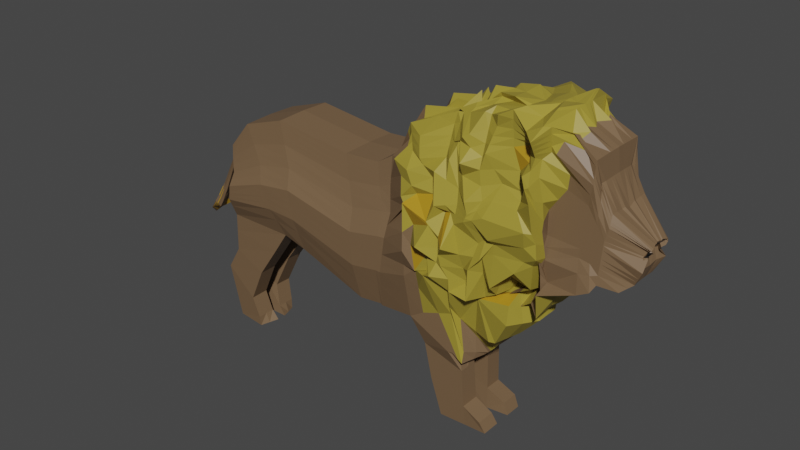 # Source: lion.blend  (saved by Blender 2.93.21; exported with 4.5.12 LTS)
import bpy
from mathutils import Matrix  # noqa: F401  (used for matrix-valued properties, if any)

bpy.ops.wm.read_factory_settings(use_empty=True)
scene = bpy.context.scene
scene.name = 'Scene'

# ---- collections
col_collection = bpy.data.collections.new('Collection'); scene.collection.children.link(col_collection)

# ---- materials (node trees are filled in below, after node groups)
mat_nose = bpy.data.materials.new('nose')
mat_nose.use_transparent_shadow = False
mat_yellow = bpy.data.materials.new('yellow')
mat_yellow.use_transparent_shadow = False
mat_grzywa = bpy.data.materials.new('grzywa')
mat_grzywa.use_transparent_shadow = False
mat_material_001 = bpy.data.materials.new('Material.001')
mat_material_001.use_transparent_shadow = False

# ---- material node trees
mat_nose.use_nodes = True; mat_nose.node_tree.nodes.clear()
_N = mat_nose.node_tree.nodes; _L = mat_nose.node_tree.links
n0 = _N.new('ShaderNodeBsdfPrincipled'); n0.name = 'Principled BSDF'; n0.location = (10, 300)
n0.distribution = 'GGX'
n0.subsurface_method = 'BURLEY'
n0.inputs[0].default_value = (0.008076, 0.008076, 0.008076, 1.0)
n0.inputs[3].default_value = 1.45
n0.inputs[27].default_value = (0.0, 0.0, 0.0, 1.0)
n0.inputs[28].default_value = 1.0
n1 = _N.new('ShaderNodeOutputMaterial'); n1.name = 'Material Output'; n1.location = (300, 300)
_L.new(n0.outputs[0], n1.inputs[0])
n1.is_active_output = True
mat_yellow.use_nodes = True; mat_yellow.node_tree.nodes.clear()
_N = mat_yellow.node_tree.nodes; _L = mat_yellow.node_tree.links
n0 = _N.new('ShaderNodeBsdfPrincipled'); n0.name = 'Principled BSDF'; n0.location = (10, 300)
n0.distribution = 'GGX'
n0.subsurface_method = 'BURLEY'
n0.inputs[0].default_value = (0.1845, 0.1135, 0.05986, 1.0)
n0.inputs[3].default_value = 1.45
n0.inputs[27].default_value = (0.0, 0.0, 0.0, 1.0)
n0.inputs[28].default_value = 1.0
n1 = _N.new('ShaderNodeOutputMaterial'); n1.name = 'Material Output'; n1.location = (300, 300)
_L.new(n0.outputs[0], n1.inputs[0])
n1.is_active_output = True
mat_grzywa.use_nodes = True; mat_grzywa.node_tree.nodes.clear()
_N = mat_grzywa.node_tree.nodes; _L = mat_grzywa.node_tree.links
n0 = _N.new('ShaderNodeBsdfPrincipled'); n0.name = 'Principled BSDF'; n0.location = (10, 300)
n0.distribution = 'GGX'
n0.subsurface_method = 'BURLEY'
n0.inputs[0].default_value = (0.3588, 0.2812, 0.03543, 1.0)
n0.inputs[3].default_value = 1.45
n0.inputs[27].default_value = (0.0, 0.0, 0.0, 1.0)
n0.inputs[28].default_value = 1.0
n1 = _N.new('ShaderNodeOutputMaterial'); n1.name = 'Material Output'; n1.location = (300, 300)
_L.new(n0.outputs[0], n1.inputs[0])
n1.is_active_output = True
mat_material_001.use_nodes = True; mat_material_001.node_tree.nodes.clear()
_N = mat_material_001.node_tree.nodes; _L = mat_material_001.node_tree.links
n0 = _N.new('ShaderNodeBsdfPrincipled'); n0.name = 'Principled BSDF'; n0.location = (10, 300)
n0.distribution = 'GGX'
n0.subsurface_method = 'BURLEY'
n0.inputs[0].default_value = (0.4385, 0.2499, 0.01297, 1.0)
n0.inputs[3].default_value = 1.45
n0.inputs[27].default_value = (0.0, 0.0, 0.0, 1.0)
n0.inputs[28].default_value = 1.0
n1 = _N.new('ShaderNodeOutputMaterial'); n1.name = 'Material Output'; n1.location = (300, 300)
_L.new(n0.outputs[0], n1.inputs[0])
n1.is_active_output = True

# ---- world
world_world = bpy.data.worlds.new('World'); scene.world = world_world
world_world.use_nodes = True; world_world.node_tree.nodes.clear()
_N = world_world.node_tree.nodes; _L = world_world.node_tree.links
n0 = _N.new('ShaderNodeOutputWorld'); n0.name = 'World Output'; n0.location = (300, 300)
n1 = _N.new('ShaderNodeBackground'); n1.name = 'Background'; n1.location = (10, 300)
n1.inputs[0].default_value = (0.05088, 0.05088, 0.05088, 1.0)
_L.new(n1.outputs[0], n0.inputs[0])
n0.is_active_output = True
world_world.color = (0.05088, 0.05088, 0.05088)
world_world.use_sun_shadow = False
world_world.sun_shadow_jitter_overblur = 0.0

# ---- meshes
me_plane = bpy.data.meshes.new('Plane')
me_plane.from_pydata([(-0.8042, -0.3199, 0.0), (-0.3197, -0.3199, 0.0), (-0.7883, 0.2125, 0.0), (-0.6296, 0.4039, 0.0), (-0.1419, -0.3701, 0.0), (-0.3151, 0.5088, 0.0), (0.3548, -0.5478, 0.0), (0.2546, 0.4404, 0.0), (0.5371, -0.5387, 0.0), (0.6237, 0.527, 0.0), (0.8607, -0.484, 0.0), (0.7481, 0.7293, 0.0), (1.362, -0.165, 0.0), (1.325, 1.045, 0.0), (1.649, 0.05836, 0.0), (1.667, 1.069, 0.0), (1.687, -0.1578, 0.0), (1.839, 0.9504, 0.0), (1.9, 0.09026, 0.0), (1.982, 0.8779, 0.0), (2.041, 0.1677, 0.0), (2.078, 0.5595, 0.0), (2.114, 0.1176, 0.0), (2.255, 0.4133, 0.0), (1.157, -0.6253, 0.0), (1.326, -0.5979, 0.0), (1.499, -0.4202, 0.0), (1.454, -0.4517, 0.0), (1.553, -0.01457, 0.0), (1.626, -0.2835, 0.0), (0.9331, 0.8927, 0.0), (1.19, -0.6199, 0.0), (-0.7985, -0.182, 0.0), (2.196, 0.169, 0.0), (2.21, 0.341, 0.0), (-0.7929, 0.03492, 0.0), (-0.7947, -0.03561, 0.0), (2.23, 0.2631, 0.0), (1.261, -0.6676, 0.0), (1.088, 0.8579, 0.0), (1.492, -0.09279, 0.0), (1.517, 1.02, 0.0), (1.977, 0.1326, 0.0), (1.998, 0.7386, 0.0), (0.5231, -0.5287, 0.0), (0.5117, 0.4557, 0.0), (-0.7769, -0.1709, 0.2933), (-0.8108, -0.33, 0.2062), (-0.3263, -0.33, 0.2102), (-0.4805, 0.1577, 0.2591), (-0.6362, 0.3938, 0.2102), (-0.7949, 0.2024, 0.2102), (-0.2116, 0.2108, 0.2591), (-0.3217, 0.4987, 0.2102), (-0.1485, -0.3802, 0.2102), (0.3338, 0.106, 0.2591), (0.248, 0.4303, 0.2102), (0.3483, -0.5579, 0.2102), (0.6406, 0.1667, 0.2591), (0.6172, 0.5169, 0.2102), (0.5165, -0.5388, 0.2102), (0.5306, -0.5488, 0.2102), (0.5052, 0.4456, 0.2102), (0.8152, 0.2929, 0.3366), (0.7403, 0.6526, 0.2001), (0.794, -0.5047, 0.2482), (1.298, 0.4131, 0.3876), (1.299, 0.9763, 0.2459), (1.104, -0.3664, 0.2482), (1.295, -0.1856, 0.2482), (0.7879, 0.7834, 0.2482), (1.64, 0.7412, 0.3826), (1.621, 0.9722, 0.3337), (1.425, -0.1135, 0.2482), (1.641, -0.008205, 0.2288), (1.41, 0.998, 0.287), (1.819, 0.6582, 0.2102), (1.815, 0.9616, 0.1774), (1.726, 0.02178, 0.3098), (1.948, 0.6051, 0.2102), (1.975, 0.8678, 0.2102), (1.946, 0.08544, 0.2591), (2.059, 0.4335, 0.2102), (2.071, 0.5771, 0.1664), (2.023, 0.1278, 0.2591), (2.035, 0.1576, 0.2102), (1.985, 0.7254, 0.156), (2.242, 0.3377, 0.06522), (2.275, 0.4068, 0.07462), (2.141, 0.1261, 0.1522), (1.195, -0.6883, 0.2482), (1.246, -0.4626, 0.1862), (1.09, -0.646, 0.2482), (1.387, -0.4479, 0.2513), (1.432, -0.4409, 0.2482), (1.527, -0.2674, 0.2845), (1.523, -0.1454, 0.2611), (0.8928, -0.4418, 0.2482), (1.083, 0.9095, 0.1959), (1.123, -0.6406, 0.2482), (0.8752, 0.38, 0.2971), (-0.749, -0.05628, 0.3064), (-0.3784, -0.1213, 0.2933), (-0.1653, -0.1313, 0.2933), (0.3504, -0.2807, 0.2933), (0.5811, -0.2515, 0.2933), (0.8056, -0.1767, 0.3313), (1.307, 0.05977, 0.3753), (1.731, 0.2535, 0.3349), (1.693, 0.2121, 0.232), (1.915, 0.2843, 0.2102), (2.044, 0.2649, 0.2102), (2.202, 0.1715, 0.09871), (0.8937, -0.1032, 0.3313), (1.985, 0.2737, 0.2102), (1.448, 0.19, 0.3313), (1.064, -0.04868, 0.4212), (0.5476, -0.2496, 0.2933), (-0.4395, 0.04594, 0.3064), (-0.1887, 0.07855, 0.3064), (0.347, -0.04079, 0.3064), (0.6291, 0.009701, 0.3064), (0.8267, 0.1416, 0.3733), (1.277, 0.3597, 0.3891), (1.703, 0.6037, 0.4014), (1.713, 0.5062, 0.2102), (1.937, 0.5008, 0.2102), (2.054, 0.3787, 0.2102), (2.254, 0.2735, 0.1282), (0.8891, 0.2019, 0.3444), (-0.7471, 0.0301, 0.2591), (0.5765, 0.156, 0.2591), (1.065, 0.3921, 0.3859), (1.465, 0.6178, 0.2971), (2.009, 0.5112, 0.2102), (0.5749, 0.00307, 0.3064), (1.104, 0.2107, 0.3875), (1.403, 0.424, 0.3918), (2.001, 0.434, 0.2102), (1.647, 0.05441, 0.08207), (1.489, -0.09673, 0.08207), (1.323, -0.6019, 0.08207), (1.259, -0.6716, 0.08207), (1.296, 1.015, 0.08207), (1.487, 1.016, 0.1202), (-0.801, -0.1859, 0.08207), (-0.7973, -0.03955, 0.08207), (0.3523, -0.5518, 0.08207), (-0.1445, -0.374, 0.08207), (1.154, -0.6292, 0.08207), (0.8582, -0.4879, 0.08207), (1.975, 0.1287, 0.08207), (1.897, 0.08632, 0.08207), (-0.3177, 0.5048, 0.08207), (0.252, 0.4365, 0.08207), (1.765, -0.1005, 0.08207), (1.995, 0.7347, 0.08207), (2.072, 0.5714, 0.06983), (1.496, -0.4241, 0.08207), (1.434, -0.4526, 0.1264), (1.665, 1.065, 0.08207), (1.868, 0.9634, 0.1055), (0.5346, -0.5426, 0.08207), (0.5205, -0.5326, 0.08207), (0.5092, 0.4518, 0.08207), (1.551, -0.01851, 0.08207), (1.624, -0.2874, 0.08207), (1.36, -0.1689, 0.08207), (-0.8068, -0.3239, 0.08051), (1.979, 0.874, 0.08207), (-0.3223, -0.3239, 0.08207), (0.6212, 0.523, 0.08207), (0.7944, 0.6962, 0.08207), (2.232, 0.2714, 0.06291), (2.192, 0.1628, 0.0498), (2.039, 0.1638, 0.08207), (2.216, 0.344, 0.05641), (-0.7909, 0.2086, 0.08207), (-0.6322, 0.4, 0.08207), (1.188, -0.6238, 0.08207), (0.8029, 0.8571, 0.1313), (1.053, 0.8997, 0.1241), (-0.7431, 0.03626, 0.1309), (2.265, 0.4113, 0.02846), (2.112, 0.1137, 0.08207), (-0.8263, -0.466, 0.1955), (-0.4448, -0.5003, 0.2028), (-0.8223, -0.4598, 0.06979), (-0.4408, -0.4942, 0.07469), (-0.8402, -0.6215, 0.1875), (-0.6092, -0.7334, 0.1948), (-0.8362, -0.6153, 0.0618), (-0.6052, -0.7272, 0.06671), (-0.9568, -0.802, 0.1751), (-0.7303, -0.9869, 0.1825), (-0.9528, -0.7959, 0.04942), (-0.7263, -0.9808, 0.05432), (-0.8926, -1.199, 0.149), (-0.6921, -1.143, 0.1647), (-0.8886, -1.193, 0.02328), (-0.688, -1.137, 0.0366), (-0.8978, -1.197, 0.1419), (-0.6853, -1.213, 0.1593), (-0.9103, -1.193, 0.02547), (-0.6377, -1.204, 0.03307), (0.8719, -0.6934, 0.201), (1.161, -0.7815, 0.201), (1.165, -0.7753, 0.07287), (0.8759, -0.6873, 0.07287), (0.9182, -0.9437, 0.1897), (1.176, -1.047, 0.1897), (1.18, -1.041, 0.06152), (0.9222, -0.9375, 0.06152), (0.9926, -1.198, 0.1791), (1.186, -1.191, 0.1791), (1.19, -1.185, 0.05092), (0.9966, -1.192, 0.05092), (1.309, -1.103, 0.06687), (1.305, -1.109, 0.195), (1.346, -1.175, 0.05627), (1.342, -1.181, 0.1844), (1.49, -0.09519, 0.05006), (1.26, -0.67, 0.05006), (1.497, 1.023, 0.09447), (-0.7963, -0.03801, 0.05006), (-0.1435, -0.3725, 0.05006), (0.8592, -0.4864, 0.05006), (1.898, 0.08785, 0.05006), (0.253, 0.438, 0.05006), (2.076, 0.5793, 0.05006), (1.46, -0.4541, 0.05366), (1.813, 0.9608, 0.04524), (0.5215, -0.5311, 0.05006), (0.5102, 0.4533, 0.05006), (1.625, -0.2859, 0.05006), (1.361, -0.1674, 0.05006), (1.98, 0.8755, 0.05006), (0.7213, 0.7135, 0.1462), (2.193, 0.1652, 0.03038), (-0.6312, 0.4015, 0.05006), (1.189, -0.6223, 0.05006), (1.121, 0.9965, 0.02979), (-0.7945, 0.03251, 0.05006), (1.648, 0.05595, 0.05006), (1.324, -0.6003, 0.05006), (1.292, 1.041, 0.0939), (-0.8, -0.1844, 0.05006), (0.3533, -0.5502, 0.05006), (1.155, -0.6277, 0.05006), (1.976, 0.1302, 0.05006), (-0.3167, 0.5064, 0.05006), (1.696, -0.148, 0.003539), (1.996, 0.7362, 0.05006), (1.497, -0.4226, 0.05006), (1.666, 1.067, 0.05006), (0.5356, -0.5411, 0.05006), (1.552, -0.01697, 0.05006), (-0.8058, -0.3223, 0.04911), (-0.3213, -0.3223, 0.05006), (0.6222, 0.5246, 0.05006), (2.231, 0.2682, 0.03837), (2.04, 0.1653, 0.05006), (2.214, 0.3428, 0.03441), (-0.7899, 0.2101, 0.05006), (0.8565, 0.8065, 0.008665), (2.26, 0.4152, 0.01124), (2.113, 0.1152, 0.05006), (-0.9888, 0.001691, 0.0), (-0.9796, -0.05198, 0.0), (-0.9655, -0.04807, 0.06393), (-0.9747, 0.0056, 0.05692), (-1.104, -0.2343, 0.0), (-1.091, -0.2885, 0.0), (-1.075, -0.2877, 0.05752), (-1.096, -0.2259, 0.0511), (-1.274, -0.5273, 0.0), (-1.169, -0.4456, 0.0), (-1.225, -0.4698, 0.01615), (-1.248, -0.4672, 0.05823), (-1.088, -0.3088, 0.05725), (-1.118, -0.2595, 0.0), (-1.112, -0.2516, 0.05423), (-1.1, -0.3062, 0.0), (-1.18, -0.3712, 0.0), (-1.13, -0.4162, 0.0757), (-1.169, -0.3794, 0.08771), (-1.139, -0.3844, 0.0), (-1.107, -0.3709, 0.07044), (-1.139, -0.3232, 0.07442), (-1.118, -0.3426, 0.0), (-1.147, -0.3115, 0.0), (2.244, 0.3885, 0.0), (-0.5635, 0.2741, 0.227), (-0.2746, 0.3499, 0.227), (0.2814, 0.2611, 0.227), (0.6156, 0.3332, 0.227), (0.7658, 0.4644, 0.3085), (1.22, 0.606, 0.3285), (1.612, 0.8752, 0.2651), (1.769, 0.8626, 0.2652), (1.975, 0.7362, 0.227), (2.079, 0.5123, 0.2078), (2.274, 0.3722, 0.06732), (0.8307, 0.53, 0.3382), (-0.7828, 0.1186, 0.227), (1.054, 0.646, 0.2576), (1.366, 0.7755, 0.3278), (2.012, 0.6382, 0.1973), (0.5304, 0.2959, 0.227), (-0.7788, 0.1247, 0.0989), (2.252, 0.3894, 0.06099), (2.249, 0.3891, 0.04377), (-0.7778, 0.1262, 0.06689), (-0.9549, -0.008678, 0.07769), (-1.069, -0.2447, 0.07154), (-1.201, -0.4655, 0.0), (-1.22, -0.4528, 0.05144), (-1.084, -0.2678, 0.07276), (-1.132, -0.3842, 0.0978), (-1.106, -0.3341, 0.08902), (1.333, -0.2001, 0.172), (1.512, -0.3445, 0.134), (1.397, -0.1833, 0.005812), (1.516, -0.3383, 0.005812), (1.576, -0.01235, 0.0), (1.59, 1.057, 0.0), (1.47, 0.05263, 0.2442), (1.643, 0.2045, 0.3172), (1.604, 0.6032, 0.2937), (1.598, 0.5158, 0.3444), (1.501, 1.048, 0.2799), (1.591, 1.061, 0.1316), (1.573, -0.0163, 0.08207), (1.574, -0.01476, 0.05006), (1.609, 1.061, 0.09201), (1.515, 0.8404, 0.278), (-0.7965, -0.1059, 0.0), (2.214, 0.2179, 0.0), (-0.7624, -0.1113, 0.3001), (-0.4102, -0.03435, 0.3001), (-0.1775, -0.02218, 0.3001), (0.3486, -0.156, 0.3001), (0.6061, -0.1157, 0.3001), (0.834, 0.02196, 0.3839), (1.349, 0.2309, 0.3356), (1.709, 0.4152, 0.3619), (1.713, 0.3547, 0.2102), (1.926, 0.3968, 0.2102), (2.049, 0.3241, 0.2102), (2.229, 0.2245, 0.1141), (0.8733, 0.06767, 0.3515), (1.112, 0.1221, 0.3382), (1.442, 0.2986, 0.3834), (1.994, 0.357, 0.2102), (0.5618, -0.1182, 0.3001), (2.213, 0.2193, 0.05662), (-0.7991, -0.1098, 0.08207), (-0.7981, -0.1083, 0.05006), (2.213, 0.2187, 0.03454), (1.673, 0.4204, 0.3887), (1.08, 0.8882, 0.0), (1.23, -0.6469, 0.0), (0.9816, 0.869, 0.2371), (1.012, -0.3992, 0.2482), (1.164, -0.6675, 0.2482), (1.016, -0.06372, 0.3313), (1.003, 0.4145, 0.2971), (1.035, 0.2624, 0.3947), (1.044, 0.9018, 0.1328), (1.228, -0.6508, 0.08207), (1.229, -0.6493, 0.05006), (0.9903, 0.8366, 0.05099), (0.9174, 0.5719, 0.2943), (0.9879, 0.1329, 0.4586), (-0.7645, 0.07313, 0.2435), (2.234, 0.3661, 0.05864), (2.231, 0.3653, 0.03896), (-1.185, -0.4553, 0.0), (-1.086, -0.2888, 0.0648), (-1.131, -0.4006, 0.08645), (-1.107, -0.353, 0.07948), (2.227, 0.3641, 0.0), (-0.5209, 0.2143, 0.2435), (-0.2423, 0.2785, 0.2435), (0.3083, 0.1814, 0.2435), (0.6284, 0.2477, 0.2435), (0.7885, 0.3517, 0.3385), (1.284, 0.4858, 0.3959), (1.631, 0.788, 0.3032), (1.832, 0.7476, 0.2184), (1.961, 0.6689, 0.2184), (2.069, 0.4718, 0.2091), (2.257, 0.36, 0.05094), (0.8648, 0.4387, 0.3329), (1.03, 0.5777, 0.3384), (1.417, 0.6945, 0.312), (2.012, 0.5653, 0.2114), (0.5541, 0.224, 0.2435), (-0.7605, 0.07929, 0.1153), (-0.7864, 0.07811, 0.05825), (-0.9604, -0.02891, 0.07063), (-1.072, -0.2668, 0.06434), (-1.223, -0.4615, 0.03332), (1.565, 0.7156, 0.2798), (0.978, 0.5059, 0.2815), (2.22, 0.302, 0.0), (-0.7938, -0.0003445, 0.0), (-0.46, 0.1018, 0.2827), (-0.2002, 0.1447, 0.2827), (0.3404, 0.03259, 0.2827), (0.6348, 0.08821, 0.2827), (0.8307, 0.3197, 0.2852), (1.288, 0.3864, 0.3884), (1.669, 0.6816, 0.3984), (1.766, 0.5822, 0.2102), (1.943, 0.5529, 0.2102), (2.056, 0.4061, 0.2102), (2.248, 0.3265, 0.07012), (0.8214, 0.3276, 0.3675), (-0.7481, -0.01309, 0.2827), (1.107, 0.3534, 0.3208), (1.434, 0.5209, 0.3445), (2.005, 0.4726, 0.2102), (0.5757, 0.07951, 0.2827), (-0.7702, -0.001645, 0.1065), (2.224, 0.3077, 0.05966), (2.223, 0.3055, 0.03639), (-0.7954, -0.00275, 0.05006), (1.601, 0.5595, 0.3191), (1.02, 0.2834, 0.3946), (1.293, -0.6328, 0.0), (1.192, 1.032, 0.0), (1.144, -0.2332, 0.322), (1.159, -0.3904, 0.224), (1.262, -0.06482, 0.3034), (1.2, 0.427, 0.3423), (1.195, 0.3127, 0.3668), (1.17, 0.9271, 0.1981), (1.181, 0.9742, 0.1557), (1.291, -0.6367, 0.08207), (1.292, -0.6352, 0.05006), (1.202, 0.9599, 0.0898), (1.138, 0.7422, 0.2757), (1.238, 0.1337, 0.3672), (1.189, 0.5149, 0.319), (1.197, 0.3699, 0.3546), (1.391, 1.038, 0.0), (1.419, -0.1333, 0.0), (1.332, 0.9645, 0.2299), (1.352, -0.154, 0.2482), (1.369, 0.1632, 0.3313), (1.371, 0.5028, 0.3479), (1.332, 0.3878, 0.3903), (1.416, -0.1373, 0.08207), (1.372, 1.005, 0.08207), (1.402, 1.051, 0.1218), (1.417, -0.1357, 0.05006), (1.332, 0.6699, 0.3254), (1.397, 0.2739, 0.3367), (1.352, 0.5841, 0.337), (1.352, 0.4453, 0.3691), (-0.8009, -0.2397, 0.0), (2.162, 0.1475, 0.0), (-0.7911, -0.2375, 0.2569), (-0.3566, -0.2086, 0.2586), (-0.1583, -0.2354, 0.2586), (0.3495, -0.3966, 0.2586), (0.56, -0.3758, 0.2586), (0.8007, -0.3138, 0.2966), (1.302, -0.1447, 0.377), (1.683, 0.1832, 0.2885), (1.733, 0.06633, 0.2102), (1.928, 0.2011, 0.2306), (2.04, 0.22, 0.2102), (2.176, 0.1525, 0.1211), (0.8933, -0.2448, 0.2966), (1.108, -0.1727, 0.2966), (1.44, -0.02565, 0.3414), (2.001, 0.2127, 0.2306), (0.5346, -0.3705, 0.2586), (2.158, 0.1422, 0.0633), (-0.8034, -0.2436, 0.08142), (-0.8024, -0.2421, 0.04966), (2.16, 0.1443, 0.03861), (1.589, 0.1196, 0.3307), (0.9942, -0.08166, 0.3877), (1.165, -0.1419, 0.3591), (1.362, 0.03055, 0.2966), (1.708, -0.01912, 0.0), (1.761, 1.06, 0.0), (1.701, -0.05746, 0.2195), (1.734, 1.007, 0.272), (1.712, 0.2328, 0.2835), (1.707, 0.7303, 0.3197), (1.73, 0.4693, 0.2836), (1.758, 1.056, 0.08207), (1.706, -0.02307, 0.08207), (1.707, -0.02153, 0.05006), (1.759, 1.058, 0.05006), (1.729, 0.8585, 0.2461), (1.423, -0.2723, 0.153), (1.457, -0.2608, 0.005812), (1.713, 0.4018, 0.2742), (1.702, 0.8259, 0.2928), (1.726, 0.5845, 0.2969), (1.708, 0.1248, 0.2493), (1.044, 0.08702, 0.3124), (1.136, 0.9283, 0.0), (1.118, 0.9127, 0.1894), (1.275, -0.6541, 0.08207), (1.276, -0.6526, 0.05006), (1.277, -0.6502, 0.0), (1.124, -0.2998, 0.2851), (1.198, -0.6082, 0.2357), (1.163, -0.05675, 0.3623), (1.132, 0.4095, 0.3641), (1.186, 0.1944, 0.4766), (1.138, 0.8943, 0.08207), (1.139, 0.8958, 0.05006), (1.115, 0.6666, 0.3143), (1.112, 0.1004, 0.3971), (1.11, 0.5463, 0.3287), (1.152, 0.3616, 0.3377), (1.136, -0.1573, 0.3278), (-0.7975, -0.1439, 0.0), (-0.7696, -0.1411, 0.2967), (2.202, 0.191, 0.05321), (2.203, 0.192, 0.03246), (2.205, 0.1934, 0.0), (-0.3943, -0.07783, 0.2967), (-0.1714, -0.07673, 0.2967), (0.3495, -0.2183, 0.2967), (0.5936, -0.1836, 0.2967), (0.8073, -0.1003, 0.3347), (1.328, 0.1453, 0.3555), (1.722, 0.3512, 0.3365), (1.703, 0.2834, 0.2211), (1.92, 0.3406, 0.2102), (2.047, 0.2945, 0.2102), (2.215, 0.198, 0.1064), (0.9051, -0.09729, 0.3536), (1.088, 0.03673, 0.3797), (1.453, 0.2596, 0.3347), (1.989, 0.3153, 0.2102), (0.5547, -0.1839, 0.2967), (-0.8001, -0.1479, 0.08207), (-0.799, -0.1463, 0.05006), (1.658, 0.3124, 0.3529), (0.9919, 0.04224, 0.3486), (1.25, 0.03443, 0.3353), (1.382, 0.1452, 0.3713), (1.713, 0.3173, 0.2788), (1.123, 0.0264, 0.3865), (2.249, 0.4003, 0.0), (-0.5981, 0.3311, 0.219), (-0.297, 0.4207, 0.219), (0.2655, 0.3416, 0.219), (0.6163, 0.4206, 0.219), (0.7504, 0.5226, 0.2611), (1.256, 0.7757, 0.3114), (1.616, 0.9214, 0.2978), (1.903, 0.8917, 0.1869), (1.975, 0.7988, 0.219), (2.075, 0.5431, 0.1881), (2.271, 0.3981, 0.09129), (0.8059, 0.6714, 0.2571), (1.06, 0.7661, 0.221), (1.385, 0.8708, 0.29), (1.997, 0.6919, 0.1714), (0.5184, 0.3671, 0.219), (-0.7846, 0.1646, 0.09089), (-0.7836, 0.1662, 0.05888), (-0.9643, -0.001882, 0.06781), (-1.082, -0.2357, 0.06181), (-1.233, -0.4597, 0.05467), (-0.7886, 0.1585, 0.219), (2.259, 0.3998, 0.04551), (2.255, 0.4, 0.0312), (-1.236, -0.4949, 0.0), (-1.097, -0.2601, 0.06394), (-1.15, -0.3819, 0.093), (-1.122, -0.3289, 0.08207), (1.508, 0.9393, 0.2789), (0.8852, 0.6729, 0.2898), (1.165, 0.7843, 0.2833), (1.332, 0.8102, 0.28), (1.732, 0.929, 0.2584), (1.109, 0.7553, 0.2576), (2.252, 0.4068, 0.0), (-0.6171, 0.3625, 0.2146), (-0.3094, 0.4597, 0.2146), (0.2567, 0.386, 0.2146), (0.6167, 0.4687, 0.2146), (0.7473, 0.5463, 0.2591), (1.244, 0.8504, 0.3094), (1.619, 0.9468, 0.3157), (1.831, 0.9451, 0.131), (1.975, 0.8333, 0.2146), (2.073, 0.5601, 0.1773), (2.274, 0.4008, 0.08754), (0.7969, 0.7274, 0.2526), (1.063, 0.8323, 0.2008), (1.396, 0.9234, 0.2691), (1.994, 0.7071, 0.1744), (0.5118, 0.4064, 0.2146), (-0.7877, 0.1866, 0.08648), (-0.7867, 0.1881, 0.05447), (-0.9695, 0.001859, 0.06236), (-1.089, -0.2308, 0.05646), (-1.24, -0.4635, 0.05645), (1.504, 0.9938, 0.2794), (0.881, 0.7362, 0.2804), (1.207, 0.8297, 0.3238), (1.332, 0.8873, 0.2549), (1.733, 0.9678, 0.2652), (1.112, 0.8554, 0.2096), (-0.7917, 0.1804, 0.2146), (2.262, 0.4056, 0.03699), (2.258, 0.406, 0.02428), (-1.255, -0.5111, 0.0), (-1.104, -0.2558, 0.05909), (-1.16, -0.3806, 0.09035), (-1.13, -0.3261, 0.07825), (-0.7857, 0.1385, 0.223), (2.255, 0.3946, 0.05325), (2.252, 0.3945, 0.03748), (-1.218, -0.4802, 0.0), (-1.09, -0.264, 0.06835), (-1.141, -0.383, 0.0954), (-1.114, -0.3315, 0.08555), (2.247, 0.3944, 0.0), (-0.5808, 0.3026, 0.223), (-0.2858, 0.3853, 0.223), (0.2734, 0.3013, 0.223), (0.6159, 0.3769, 0.223), (0.6954, 0.544, 0.2862), (1.245, 0.7061, 0.3929), (1.614, 0.8983, 0.2814), (1.792, 0.931, 0.2349), (1.975, 0.7675, 0.223), (2.077, 0.5277, 0.198), (2.276, 0.3889, 0.08394), (0.814, 0.6206, 0.2611), (1.057, 0.7061, 0.2393), (1.376, 0.8232, 0.3089), (2.006, 0.6603, 0.189), (0.5244, 0.3315, 0.223), (-0.7817, 0.1447, 0.0949), (-0.7807, 0.1462, 0.06289), (-0.9596, -0.00528, 0.07275), (-1.076, -0.2402, 0.06667), (-1.227, -0.4562, 0.05305), (1.512, 0.8898, 0.2784), (0.8951, 0.6071, 0.3004), (1.146, 0.7862, 0.2573), (1.332, 0.74, 0.3027), (1.73, 0.8938, 0.2522), (1.101, 0.7461, 0.2483), (1.714, 1.058, 0.0), (1.698, 0.9557, 0.4103), (1.67, 0.0535, 0.0), (1.669, 0.0628, 0.0), (1.414, -0.1605, 0.0), (1.667, 0.07736, 0.0), (1.673, -0.02542, 0.08853), (1.724, 0.2255, 0.232), (1.691, 0.6938, 0.3946), (1.717, 0.5325, 0.334), (1.717, 1.074, 0.2167), (1.716, 1.083, 0.186), (1.688, 0.8427, 0.3378), (1.378, -0.2118, 0.0), (1.718, 0.4006, 0.2723), (1.682, 0.779, 0.3669), (1.709, 0.609, 0.3584), (1.699, 0.1449, 0.1731), (1.721, 0.313, 0.2522), (1.693, 0.8965, 0.3723), (1.696, 0.9261, 0.3913), (1.69, 0.8696, 0.3551), (1.644, 0.0231, 0.1554), (1.285, -0.5322, 0.1341), (1.285, 0.9855, 0.1488), (-0.789, -0.1784, 0.1877), (0.3503, -0.5548, 0.1461), (1.122, -0.6376, 0.1652), (1.999, 0.1283, 0.1706), (-0.3197, 0.5017, 0.1461), (1.758, -0.0455, 0.1448), (1.993, 0.7316, 0.1297), (1.464, -0.4325, 0.1652), (1.643, 1.019, 0.2079), (0.5326, -0.5457, 0.1461), (1.537, -0.08194, 0.1716), (-0.8088, -0.3269, 0.1434), (-0.3243, -0.3269, 0.1461), (0.6192, 0.52, 0.1461), (2.243, 0.2725, 0.09557), (2.037, 0.1607, 0.1461), (2.229, 0.3428, 0.08742), (-0.7929, 0.2055, 0.1461), (0.82, 0.7918, 0.1652), (2.266, 0.4169, 0.03778), (2.126, 0.1199, 0.1172), (1.457, -0.1051, 0.1652), (1.227, -0.6799, 0.1652), (1.439, 1.013, 0.2161), (-0.7731, -0.04792, 0.1942), (-0.1465, -0.3771, 0.1461), (0.8261, -0.4963, 0.1652), (1.921, 0.08588, 0.1706), (0.25, 0.4334, 0.1461), (2.073, 0.5774, 0.1242), (1.411, -0.4503, 0.1888), (1.84, 0.9273, 0.159), (0.5185, -0.5357, 0.1461), (0.5072, 0.4487, 0.1461), (1.576, -0.2774, 0.1833), (1.327, -0.1773, 0.1652), (1.977, 0.8709, 0.1461), (0.7407, 0.708, 0.2152), (2.197, 0.1671, 0.07426), (-0.6342, 0.3969, 0.1461), (1.156, -0.6322, 0.1652), (1.103, 0.9047, 0.175), (-0.7451, 0.03318, 0.195), (-0.8243, -0.4629, 0.1326), (-0.4428, -0.4973, 0.1388), (-0.8382, -0.6184, 0.1247), (-0.6072, -0.7303, 0.1308), (-0.9548, -0.799, 0.1123), (-0.7283, -0.9839, 0.1184), (-0.8906, -1.196, 0.08614), (-0.6901, -1.14, 0.1007), (-0.9041, -1.195, 0.0837), (-0.6615, -1.208, 0.09617), (1.163, -0.7784, 0.1369), (0.8739, -0.6903, 0.1369), (1.178, -1.044, 0.1256), (0.9202, -0.9406, 0.1256), (1.188, -1.188, 0.115), (0.9946, -1.195, 0.115), (1.307, -1.106, 0.1309), (1.344, -1.178, 0.1203), (-0.7808, 0.1216, 0.163), (2.263, 0.3884, 0.09456), (1.365, -0.1917, 0.08889), (1.514, -0.3414, 0.06988), (1.544, 1.062, 0.2189), (1.522, 0.01816, 0.1631), (2.221, 0.2219, 0.08534), (-0.7807, -0.1106, 0.1911), (0.9973, 0.8585, 0.1713), (1.196, -0.6592, 0.1652), (2.246, 0.365, 0.09089), (-0.7625, 0.07621, 0.1794), (-0.7591, -0.007368, 0.1946), (2.236, 0.3076, 0.09149), (1.192, 0.9578, 0.1851), (1.225, -0.5135, 0.153), (1.384, -0.1457, 0.1652), (1.342, 1.009, 0.2015), (2.167, 0.1474, 0.09219), (-0.7972, -0.2405, 0.1692), (1.44, -0.2665, 0.07939), (1.792, 0.9529, 0.1552), (1.237, -0.6311, 0.1589), (1.079, 0.9225, 0.185), (2.209, 0.1945, 0.0798), (-0.7848, -0.1445, 0.1894), (-0.7866, 0.1615, 0.155), (2.268, 0.399, 0.08064), (-0.7897, 0.1835, 0.1505), (2.271, 0.4048, 0.07297), (2.266, 0.3937, 0.0876), (-0.7837, 0.1416, 0.159), (1.396, -0.1861, 0.0), (1.708, 1.015, 0.3135), (1.641, -0.2194, 0.04394), (1.522, -0.06446, 0.04394), (1.487, -0.1041, 0.2004), (1.569, -0.1858, 0.07678), (1.562, -0.1649, 0.1862), (1.581, -0.1419, 0.04394), (1.542, -0.05349, 0.0), (1.526, -0.1186, 0.04427), (1.63, -0.1904, 0.127), (1.504, -0.0843, 0.1222), (1.584, -0.005025, 0.063), (1.564, -0.05617, 0.2146), (1.699, -0.1661, 0.2482), (1.703, -0.16, 0.063), (1.631, -0.1112, 0.2029), (1.644, -0.0825, 0.063), (1.606, 2.816e-06, 0.0), (1.599, -0.07201, 0.0664), (1.709, -0.1394, 0.1022), (1.574, -0.0306, 0.1388)], [(373, 506)], [(616, 589, 50, 51), (464, 48, 54, 465), (465, 54, 57, 466), (479, 60, 61, 467), (467, 61, 65, 468), (486, 432, 69, 469), (484, 326, 74, 470), (505, 490, 78, 471), (471, 78, 81, 472), (478, 84, 85, 473), (473, 85, 89, 474), (97, 65, 92, 99), (69, 91, 93, 94), (69, 94, 95, 96), (363, 97, 99, 364), (468, 65, 97, 475), (533, 106, 113, 540), (538, 111, 112, 539), (543, 114, 111, 538), (536, 109, 110, 537), (551, 492, 109, 536), (547, 327, 108, 535), (549, 434, 107, 534), (532, 105, 106, 533), (544, 117, 105, 532), (530, 103, 104, 531), (529, 102, 103, 530), (463, 464, 102, 46), (382, 49, 52, 383), (383, 52, 55, 384), (397, 131, 58, 385), (385, 58, 63, 386), (444, 435, 66, 387), (403, 328, 71, 388), (503, 493, 76, 389), (389, 76, 79, 390), (396, 134, 82, 391), (391, 82, 87, 392), (386, 63, 100, 393), (419, 407, 49, 130), (338, 339, 118, 101), (407, 118, 119, 408), (408, 119, 120, 409), (423, 135, 121, 410), (410, 121, 122, 411), (445, 436, 123, 412), (428, 329, 124, 413), (504, 494, 125, 414), (414, 125, 126, 415), (422, 138, 127, 416), (416, 127, 128, 417), (411, 122, 129, 418), (429, 367, 136, 420), (404, 366, 132, 394), (548, 365, 116, 541), (512, 68, 90, 513), (485, 363, 68, 476), (460, 452, 137, 421), (459, 451, 133, 395), (550, 450, 115, 542), (487, 449, 73, 477), (415, 126, 138, 422), (390, 79, 134, 396), (537, 110, 114, 543), (472, 81, 84, 478), (409, 120, 135, 423), (384, 55, 131, 397), (531, 104, 117, 544), (466, 57, 60, 479), (749, 680, 74, 326), (759, 681, 91, 433), (761, 682, 67, 448), (769, 683, 46, 525), (708, 684, 57, 54), (685, 92, 206, 736), (710, 686, 84, 81), (711, 687, 53, 56), (783, 778, 323, 501), (712, 689, 86, 83), (713, 690, 94, 93), (777, 691, 72, 659), (715, 692, 61, 60), (681, 713, 93, 91), (716, 711, 56, 62), (688, 710, 81, 78), (717, 693, 96, 95), (760, 704, 73, 449), (763, 694, 47, 463), (719, 714, 77, 80), (692, 709, 65, 61), (690, 717, 95, 94), (748, 706, 75, 330), (168, 170, 188, 187), (720, 696, 59, 64), (750, 697, 128, 349), (693, 718, 69, 96), (686, 698, 85, 84), (757, 699, 87, 417), (722, 700, 51, 50), (689, 719, 80, 86), (753, 705, 90, 364), (752, 701, 70, 362), (756, 707, 101, 419), (773, 702, 88, 599), (767, 724, 98, 508), (684, 715, 60, 57), (755, 725, 130, 374), (701, 720, 64, 70), (685, 723, 99, 92), (695, 708, 54, 48), (698, 703, 89, 85), (762, 721, 112, 474), (696, 716, 62, 59), (687, 722, 50, 53), (702, 712, 83, 88), (265, 229, 157, 183), (250, 239, 178, 153), (259, 233, 164, 171), (483, 238, 174, 480), (261, 266, 184, 175), (258, 225, 148, 170), (248, 240, 179, 149), (264, 237, 172, 180), (399, 242, 182, 398), (247, 232, 163, 147), (518, 241, 181, 517), (618, 265, 183, 617), (427, 224, 146, 424), (371, 264, 180, 368), (370, 222, 142, 369), (252, 236, 169, 156), (239, 263, 177, 178), (426, 262, 176, 425), (249, 261, 175, 151), (256, 235, 167, 165), (358, 260, 173, 355), (237, 259, 171, 172), (257, 258, 170, 168), (334, 223, 144, 331), (253, 234, 166, 158), (255, 226, 150, 162), (236, 231, 161, 169), (482, 257, 168, 481), (456, 221, 140, 453), (234, 256, 165, 166), (251, 227, 152, 155), (233, 228, 154, 164), (244, 230, 159, 141), (232, 255, 162, 163), (669, 254, 160, 668), (230, 253, 158, 159), (229, 252, 156, 157), (497, 251, 155, 496), (228, 250, 153, 154), (227, 249, 151, 152), (226, 248, 149, 150), (225, 247, 147, 148), (546, 246, 145, 545), (455, 245, 143, 454), (440, 244, 141, 439), (333, 243, 139, 332), (727, 186, 190, 729), (695, 48, 186, 727), (694, 168, 187, 726), (48, 47, 185, 186), (191, 192, 196, 195), (186, 185, 189, 190), (187, 188, 192, 191), (726, 187, 191, 728), (731, 194, 198, 733), (728, 191, 195, 730), (729, 190, 194, 731), (190, 189, 193, 194), (199, 200, 204, 203), (194, 193, 197, 198), (195, 196, 200, 199), (730, 195, 199, 732), (734, 735, 202, 201), (732, 199, 203, 734), (733, 198, 202, 735), (198, 197, 201, 202), (737, 208, 212, 739), (92, 65, 205, 206), (709, 150, 208, 737), (150, 149, 207, 208), (210, 209, 213, 214), (206, 205, 209, 210), (208, 207, 211, 212), (736, 206, 210, 738), (741, 740, 214, 213), (212, 211, 215, 216), (740, 215, 219, 743), (739, 212, 216, 741), (742, 218, 220, 743), (215, 211, 217, 219), (738, 210, 218, 742), (210, 214, 220, 218), (324, 14, 243, 333), (430, 25, 244, 440), (446, 13, 245, 455), (524, 32, 246, 546), (4, 6, 247, 225), (10, 24, 248, 226), (18, 42, 249, 227), (7, 5, 250, 228), (488, 16, 251, 497), (21, 43, 252, 229), (27, 26, 253, 230), (658, 15, 254, 669), (44, 8, 255, 232), (25, 27, 230, 244), (45, 7, 228, 233), (16, 18, 227, 251), (29, 28, 256, 234), (447, 40, 221, 456), (461, 0, 257, 482), (19, 17, 231, 236), (8, 10, 226, 255), (26, 29, 234, 253), (325, 41, 223, 334), (0, 1, 258, 257), (11, 9, 259, 237), (337, 37, 260, 358), (28, 12, 235, 256), (42, 20, 261, 249), (405, 34, 262, 426), (3, 2, 263, 239), (43, 19, 236, 252), (361, 38, 222, 370), (360, 30, 264, 371), (406, 36, 224, 427), (588, 23, 265, 618), (507, 39, 241, 518), (6, 44, 232, 247), (606, 263, 270, 607), (30, 11, 237, 264), (24, 31, 240, 248), (1, 4, 225, 258), (20, 22, 266, 261), (462, 33, 238, 483), (9, 45, 233, 259), (5, 3, 239, 250), (23, 21, 229, 265), (270, 267, 271, 274), (35, 242, 269, 268), (263, 2, 267, 270), (285, 283, 275, 278), (607, 270, 274, 608), (268, 269, 273, 272), (377, 276, 277, 402), (621, 285, 278, 609), (286, 284, 277, 276), (272, 273, 279, 282), (608, 274, 281, 620), (274, 271, 280, 281), (289, 287, 284, 286), (622, 288, 285, 621), (288, 290, 283, 285), (281, 280, 290, 288), (620, 281, 288, 622), (282, 279, 287, 289), (378, 317, 319, 380), (380, 319, 318, 379), (401, 314, 317, 378), (379, 318, 316, 402), (626, 315, 316, 651), (400, 313, 314, 401), (399, 312, 313, 400), (381, 291, 311, 376), (376, 311, 310, 375), (648, 312, 309, 647), (775, 744, 304, 623), (754, 745, 302, 392), (633, 294, 308, 646), (639, 300, 307, 645), (655, 457, 306, 644), (653, 372, 305, 643), (635, 296, 303, 642), (640, 301, 302, 641), (645, 307, 301, 640), (638, 299, 300, 639), (656, 499, 299, 638), (652, 335, 298, 637), (654, 442, 297, 636), (634, 295, 296, 635), (646, 308, 295, 634), (632, 293, 294, 633), (631, 292, 293, 632), (374, 382, 292, 304), (764, 747, 321, 500), (787, 779, 322, 746), (785, 780, 320, 671), (786, 781, 321, 747), (644, 306, 335, 652), (15, 325, 334, 254), (40, 324, 333, 221), (221, 333, 332, 140), (254, 334, 331, 160), (691, 748, 330, 72), (704, 749, 326, 73), (421, 137, 329, 428), (395, 133, 328, 403), (542, 115, 327, 547), (477, 73, 326, 484), (137, 352, 359, 329), (528, 337, 358, 527), (36, 336, 357, 224), (224, 357, 356, 146), (527, 358, 355, 526), (768, 750, 349, 539), (707, 751, 338, 101), (120, 341, 354, 135), (126, 347, 353, 138), (452, 458, 352, 137), (367, 373, 351, 136), (525, 529, 339, 338), (118, 339, 340, 119), (119, 340, 341, 120), (135, 354, 342, 121), (121, 342, 343, 122), (436, 443, 344, 123), (329, 359, 345, 124), (494, 502, 346, 125), (125, 346, 347, 126), (138, 353, 348, 127), (127, 348, 349, 128), (122, 343, 350, 129), (129, 350, 373, 367), (642, 303, 372, 653), (39, 360, 371, 241), (31, 361, 370, 240), (240, 370, 369, 179), (241, 371, 368, 181), (724, 752, 362, 98), (723, 753, 364, 99), (475, 97, 363, 485), (540, 113, 365, 548), (393, 100, 366, 404), (418, 129, 367, 429), (68, 363, 364, 90), (303, 393, 404, 372), (306, 395, 403, 335), (130, 49, 382, 374), (699, 754, 392, 87), (262, 376, 375, 176), (34, 381, 376, 262), (242, 399, 400, 269), (269, 400, 401, 273), (284, 379, 402, 277), (273, 401, 378, 279), (287, 380, 379, 284), (279, 378, 380, 287), (315, 377, 402, 316), (312, 399, 398, 309), (744, 755, 374, 304), (294, 384, 397, 308), (300, 390, 396, 307), (457, 459, 395, 306), (372, 404, 394, 305), (296, 386, 393, 303), (301, 391, 392, 302), (307, 396, 391, 301), (299, 389, 390, 300), (499, 503, 389, 299), (335, 403, 388, 298), (442, 444, 387, 297), (295, 385, 386, 296), (308, 397, 385, 295), (293, 383, 384, 294), (292, 382, 383, 293), (100, 418, 429, 366), (133, 421, 428, 328), (35, 406, 427, 242), (37, 405, 426, 260), (260, 426, 425, 173), (242, 427, 424, 182), (725, 756, 419, 130), (697, 757, 417, 128), (55, 409, 423, 131), (79, 415, 422, 134), (451, 460, 421, 133), (366, 429, 420, 132), (63, 411, 418, 100), (82, 416, 417, 87), (134, 422, 416, 82), (76, 414, 415, 79), (493, 504, 414, 76), (328, 428, 413, 71), (435, 445, 412, 66), (58, 410, 411, 63), (131, 423, 410, 58), (52, 408, 409, 55), (49, 407, 408, 52), (101, 118, 407, 419), (515, 522, 445, 435), (519, 521, 444, 442), (516, 520, 443, 436), (657, 519, 442, 654), (13, 431, 441, 245), (511, 430, 440, 510), (510, 440, 439, 509), (245, 441, 438, 143), (682, 758, 437, 67), (766, 759, 433, 513), (69, 432, 433, 91), (522, 516, 436, 445), (521, 515, 435, 444), (552, 514, 434, 549), (523, 512, 432, 486), (66, 412, 460, 451), (297, 387, 459, 457), (123, 344, 458, 452), (636, 297, 457, 655), (12, 447, 456, 235), (41, 446, 455, 223), (223, 455, 454, 144), (235, 456, 453, 167), (718, 760, 449, 69), (706, 761, 448, 75), (469, 69, 449, 487), (534, 107, 450, 550), (387, 66, 451, 459), (412, 123, 452, 460), (107, 469, 487, 450), (514, 523, 486, 434), (113, 475, 485, 365), (115, 477, 484, 327), (22, 462, 483, 266), (32, 461, 482, 246), (246, 482, 481, 145), (266, 483, 480, 184), (703, 762, 474, 89), (683, 763, 463, 46), (104, 466, 479, 117), (110, 472, 478, 114), (450, 487, 477, 115), (365, 485, 476, 116), (47, 48, 464, 463), (106, 468, 475, 113), (111, 473, 474, 112), (114, 478, 473, 111), (109, 471, 472, 110), (492, 505, 471, 109), (327, 484, 470, 108), (434, 486, 469, 107), (105, 467, 468, 106), (117, 479, 467, 105), (103, 465, 466, 104), (102, 464, 465, 103), (665, 675, 505, 492), (666, 674, 504, 493), (670, 673, 503, 499), (667, 672, 502, 494), (781, 782, 500, 321), (776, 764, 500, 671), (679, 670, 499, 656), (17, 489, 498, 231), (663, 488, 497, 661), (661, 497, 496, 660), (231, 498, 495, 161), (714, 765, 491, 77), (784, 783, 501, 662), (674, 667, 494, 504), (673, 666, 493, 503), (676, 665, 492, 551), (675, 664, 490, 505), (116, 476, 523, 514), (476, 68, 512, 523), (541, 116, 514, 552), (394, 132, 515, 521), (420, 136, 516, 522), (705, 766, 513, 90), (222, 510, 509, 142), (38, 511, 510, 222), (643, 305, 519, 657), (136, 351, 520, 516), (305, 394, 521, 519), (132, 420, 522, 515), (431, 507, 518, 441), (441, 518, 517, 438), (758, 767, 508, 437), (432, 512, 513, 433), (351, 541, 552, 520), (672, 676, 551, 502), (344, 534, 550, 458), (520, 552, 549, 443), (350, 540, 548, 373), (46, 102, 529, 525), (721, 768, 539, 112), (238, 527, 526, 174), (33, 528, 527, 238), (352, 542, 547, 359), (336, 524, 546, 357), (357, 546, 545, 356), (751, 769, 525, 338), (341, 531, 544, 354), (347, 537, 543, 353), (458, 550, 542, 352), (373, 548, 541, 351), (339, 529, 530, 340), (340, 530, 531, 341), (354, 544, 532, 342), (342, 532, 533, 343), (443, 549, 534, 344), (359, 547, 535, 345), (502, 551, 536, 346), (346, 536, 537, 347), (353, 543, 538, 348), (348, 538, 539, 349), (343, 533, 540, 350), (601, 566, 587, 615), (678, 677, 586, 614), (594, 559, 585, 613), (615, 587, 584, 612), (600, 565, 583, 611), (602, 567, 582, 610), (589, 554, 555, 590), (590, 555, 556, 591), (604, 569, 557, 592), (592, 557, 558, 593), (612, 584, 559, 594), (610, 582, 560, 595), (614, 586, 561, 596), (596, 561, 562, 597), (603, 568, 563, 598), (598, 563, 564, 599), (593, 558, 565, 600), (611, 583, 566, 601), (613, 585, 567, 602), (597, 562, 568, 603), (591, 556, 569, 604), (772, 770, 575, 616), (606, 571, 570, 605), (619, 578, 574, 609), (627, 579, 581, 629), (629, 581, 580, 628), (650, 573, 579, 627), (628, 580, 574, 651), (649, 572, 573, 650), (648, 571, 572, 649), (630, 553, 577, 625), (625, 577, 576, 624), (774, 771, 564, 641), (623, 631, 554, 575), (275, 619, 609, 278), (263, 606, 605, 177), (700, 772, 616, 51), (56, 591, 604, 62), (80, 597, 603, 86), (448, 613, 602, 75), (362, 611, 601, 98), (64, 593, 600, 70), (83, 598, 599, 88), (86, 603, 598, 83), (77, 596, 597, 80), (491, 614, 596, 77), (330, 610, 595, 72), (437, 612, 594, 67), (59, 592, 593, 64), (62, 604, 592, 59), (53, 590, 591, 56), (50, 589, 590, 53), (75, 602, 610, 330), (70, 600, 611, 362), (508, 615, 612, 437), (67, 594, 613, 448), (659, 678, 614, 491), (98, 601, 615, 508), (579, 620, 622, 581), (581, 622, 621, 580), (573, 608, 620, 579), (580, 621, 609, 574), (572, 607, 608, 573), (571, 606, 607, 572), (553, 588, 618, 577), (577, 618, 617, 576), (771, 773, 599, 564), (575, 554, 589, 616), (304, 292, 631, 623), (745, 774, 641, 302), (311, 625, 624, 310), (291, 630, 625, 311), (312, 648, 649, 313), (313, 649, 650, 314), (318, 628, 651, 316), (314, 650, 627, 317), (319, 629, 628, 318), (317, 627, 629, 319), (566, 643, 657, 587), (677, 679, 656, 586), (559, 636, 655, 585), (587, 657, 654, 584), (565, 642, 653, 583), (567, 644, 652, 582), (554, 631, 632, 555), (555, 632, 633, 556), (569, 646, 634, 557), (557, 634, 635, 558), (584, 654, 636, 559), (582, 652, 637, 560), (586, 656, 638, 561), (561, 638, 639, 562), (568, 645, 640, 563), (563, 640, 641, 564), (558, 635, 642, 565), (583, 653, 643, 566), (585, 655, 644, 567), (562, 639, 645, 568), (556, 633, 646, 569), (770, 775, 623, 575), (571, 648, 647, 570), (578, 626, 651, 574), (560, 637, 679, 677), (72, 595, 678, 659), (595, 560, 677, 678), (345, 535, 676, 672), (470, 74, 664, 675), (535, 108, 665, 676), (388, 71, 666, 673), (413, 124, 667, 674), (779, 784, 662, 322), (243, 661, 660, 139), (14, 663, 661, 243), (637, 298, 670, 679), (746, 776, 671, 320), (124, 345, 672, 667), (298, 388, 673, 670), (71, 413, 674, 666), (108, 470, 675, 665), (782, 785, 671, 500), (489, 658, 669, 498), (498, 669, 668, 495), (765, 777, 659, 491), (495, 668, 777, 765), (322, 662, 776, 746), (570, 647, 775, 770), (310, 624, 774, 745), (576, 617, 773, 771), (177, 605, 772, 700), (624, 576, 771, 774), (605, 570, 770, 772), (356, 545, 769, 751), (174, 526, 768, 721), (438, 517, 767, 758), (142, 509, 766, 705), (161, 495, 765, 714), (662, 501, 764, 776), (145, 481, 763, 683), (184, 480, 762, 703), (144, 454, 761, 706), (167, 453, 760, 718), (509, 439, 759, 766), (143, 438, 758, 682), (173, 425, 757, 697), (182, 424, 756, 725), (309, 398, 755, 744), (176, 375, 754, 699), (179, 369, 753, 723), (181, 368, 752, 724), (146, 356, 751, 707), (526, 355, 750, 768), (140, 332, 749, 704), (160, 331, 748, 691), (778, 786, 747, 323), (780, 787, 746, 320), (501, 323, 747, 764), (375, 310, 745, 754), (647, 309, 744, 775), (211, 738, 742, 217), (217, 742, 743, 219), (209, 739, 741, 213), (214, 740, 743, 220), (216, 215, 740, 741), (207, 736, 738, 211), (65, 709, 737, 205), (205, 737, 739, 209), (200, 733, 735, 204), (197, 732, 734, 201), (203, 204, 735, 734), (193, 730, 732, 197), (192, 729, 731, 196), (189, 728, 730, 193), (196, 731, 733, 200), (185, 726, 728, 189), (47, 694, 726, 185), (170, 695, 727, 188), (188, 727, 729, 192), (183, 157, 712, 702), (153, 178, 722, 687), (171, 164, 716, 696), (480, 174, 721, 762), (175, 184, 703, 698), (170, 148, 708, 695), (149, 179, 723, 685), (180, 172, 720, 701), (398, 182, 725, 755), (147, 163, 715, 684), (517, 181, 724, 767), (617, 183, 702, 773), (424, 146, 707, 756), (368, 180, 701, 752), (369, 142, 705, 753), (156, 169, 719, 689), (178, 177, 700, 722), (425, 176, 699, 757), (151, 175, 698, 686), (165, 167, 718, 693), (355, 173, 697, 750), (172, 171, 696, 720), (331, 144, 706, 748), (158, 166, 717, 690), (162, 150, 709, 692), (169, 161, 714, 719), (481, 168, 694, 763), (453, 140, 704, 760), (166, 165, 693, 717), (155, 152, 710, 688), (164, 154, 711, 716), (141, 159, 713, 681), (163, 162, 692, 715), (668, 160, 691, 777), (159, 158, 690, 713), (157, 156, 689, 712), (154, 153, 687, 711), (152, 151, 686, 710), (149, 685, 736, 207), (148, 147, 684, 708), (545, 145, 683, 769), (454, 143, 682, 761), (439, 141, 681, 759), (332, 139, 680, 749), (789, 797, 787, 780), (791, 796, 786, 778), (792, 795, 785, 782), (788, 794, 784, 779), (794, 793, 783, 784), (790, 792, 782, 781), (796, 790, 781, 786), (795, 789, 780, 785), (797, 788, 779, 787), (793, 791, 778, 783), (496, 155, 791, 793), (680, 139, 788, 797), (664, 74, 789, 795), (688, 78, 790, 796), (78, 490, 792, 790), (660, 496, 793, 794), (139, 660, 794, 788), (490, 664, 795, 792), (155, 688, 796, 791), (74, 680, 797, 789)])
me_plane.polygons.foreach_set('material_index', [1, 1, 1, 1, 1, 2, 2, 1, 1, 1, 1, 1, 2, 2, 1, 1, 1, 1, 1, 1, 1, 2, 2, 1, 1, 1, 1, 1, 1, 1, 1, 1, 2, 2, 2, 1, 1, 1, 2, 1, 1, 1, 1, 1, 1, 2, 2, 2, 1, 1, 1, 2, 2, 3, 2, 2, 2, 2, 2, 2, 2, 1, 1, 1, 1, 1, 1, 1, 1, 2, 2, 2, 1, 1, 1, 1, 1, 1, 1, 1, 2, 1, 2, 1, 2, 2, 2, 1, 1, 2, 2, 2, 1, 1, 1, 3, 1, 1, 1, 1, 1, 2, 1, 1, 2, 1, 1, 2, 1, 1, 1, 1, 1, 1, 1, 1, 1, 1, 1, 1, 1, 1, 1, 1, 1, 2, 0, 1, 2, 1, 1, 1, 1, 1, 1, 1, 1, 1, 2, 2, 1, 1, 1, 1, 2, 2, 1, 1, 1, 2, 1, 1, 1, 1, 1, 1, 1, 1, 2, 1, 2, 1, 1, 1, 1, 1, 1, 1, 1, 1, 1, 1, 1, 1, 1, 1, 1, 1, 1, 1, 1, 1, 1, 1, 1, 1, 1, 1, 1, 1, 1, 1, 1, 1, 1, 1, 1, 1, 1, 2, 1, 1, 1, 1, 1, 1, 1, 1, 2, 1, 1, 1, 2, 2, 1, 1, 1, 1, 2, 2, 1, 1, 1, 1, 1, 1, 1, 1, 1, 2, 1, 1, 2, 1, 1, 2, 1, 1, 1, 1, 1, 1, 1, 1, 1, 1, 3, 1, 1, 1, 1, 3, 1, 1, 1, 1, 1, 3, 3, 3, 1, 1, 1, 1, 3, 1, 1, 1, 0, 0, 1, 1, 0, 1, 1, 2, 2, 2, 1, 1, 1, 2, 2, 2, 1, 1, 1, 1, 1, 1, 1, 1, 2, 2, 2, 1, 2, 2, 2, 2, 2, 2, 2, 2, 2, 1, 1, 1, 1, 1, 1, 1, 1, 2, 2, 1, 1, 1, 1, 1, 2, 2, 1, 1, 1, 1, 1, 2, 2, 2, 1, 1, 2, 2, 1, 2, 2, 2, 3, 2, 2, 2, 1, 0, 0, 0, 1, 1, 3, 1, 1, 1, 1, 1, 1, 1, 1, 2, 2, 2, 1, 1, 1, 2, 3, 2, 1, 1, 1, 1, 3, 2, 1, 1, 1, 1, 1, 1, 1, 1, 2, 2, 2, 1, 1, 1, 2, 2, 2, 1, 1, 1, 1, 1, 2, 2, 2, 2, 2, 1, 1, 2, 2, 1, 2, 2, 2, 2, 2, 2, 2, 2, 2, 1, 2, 2, 1, 2, 2, 2, 2, 2, 2, 2, 2, 2, 2, 1, 1, 1, 1, 1, 1, 1, 1, 2, 2, 1, 1, 1, 1, 1, 1, 2, 2, 1, 1, 1, 1, 1, 2, 2, 2, 1, 1, 2, 2, 1, 1, 2, 2, 1, 2, 2, 1, 1, 2, 2, 2, 2, 3, 1, 1, 1, 2, 2, 2, 2, 2, 2, 2, 2, 2, 1, 2, 2, 3, 1, 1, 1, 1, 2, 1, 1, 1, 1, 1, 2, 2, 1, 1, 1, 1, 2, 2, 1, 1, 1, 1, 1, 2, 2, 2, 2, 2, 2, 1, 1, 1, 1, 2, 2, 2, 1, 1, 1, 2, 2, 2, 1, 1, 1, 1, 3, 1, 1, 1, 1, 1, 1, 0, 1, 1, 1, 1, 1, 1, 1, 1, 2, 2, 2, 1, 1, 1, 2, 2, 2, 1, 1, 1, 1, 2, 2, 2, 2, 2, 2, 1, 1, 1, 3, 1, 1, 1, 1, 1, 1, 1, 1, 0, 0, 1, 1, 3, 1, 3, 3, 2, 2, 2, 2, 2, 2, 1, 1, 1, 1, 2, 2, 2, 1, 1, 1, 2, 2, 2, 1, 1, 1, 1, 3, 2, 2, 2, 2, 2, 2, 2, 2, 1, 1, 1, 2, 1, 2, 2, 2, 2, 1, 2, 2, 2, 2, 1, 1, 0, 1, 1, 1, 1, 1, 1, 2, 1, 2, 1, 1, 1, 2, 1, 1, 2, 1, 1, 1, 1, 1, 2, 1, 1, 2, 2, 2, 1, 1, 0, 1, 1, 1, 1, 1, 1, 1, 2, 1, 1, 1, 1, 1, 1, 1, 1, 1, 1, 1, 1, 1, 1, 1, 1, 1, 1, 1, 1, 1, 1, 2, 0, 1, 2, 1, 1, 1, 1, 1, 2, 1, 1, 2, 2, 1, 1, 1, 2, 2, 2, 1, 2, 1, 2, 1, 1, 1, 1, 1, 1, 1, 2, 2, 2, 1, 2, 2, 1, 1, 2, 2, 1, 1, 2, 1, 2, 2, 2, 1, 1, 1, 1, 2, 2])
_uv = me_plane.uv_layers.new(name='UVMap')
_uv.uv.foreach_set('vector', [0.0, 0.9509, 1.0, 0.9509, 1.0, 1.0, 0.0, 1.0, 1.0, 0.1508, 1.0, 0.0, 1.0, 0.0, 1.0, 0.1508, 1.0, 0.1508, 1.0, 0.0, 1.0, 0.0, 1.0, 0.1508, 1.0, 0.1508, 1.0, 0.0, 1.0, 0.0, 1.0, 0.1508, 1.0, 0.1508, 1.0, 0.0, 1.0, 0.0, 1.0, 0.1508, 1.0, 0.1508, 1.0, 0.0, 1.0, 0.0, 1.0, 0.1508, 1.0, 0.1508, 1.0, 0.0, 1.0, 0.0, 1.0, 0.1508, 1.0, 0.1508, 1.0, 0.0, 1.0, 0.0, 1.0, 0.1508, 1.0, 0.1508, 1.0, 0.0, 1.0, 0.0, 1.0, 0.1508, 1.0, 0.1508, 1.0, 0.0, 1.0, 0.0, 1.0, 0.1508, 1.0, 0.1508, 1.0, 0.0, 1.0, 0.0, 1.0, 0.1508, 1.0, 0.0, 1.0, 0.0, 1.0, 0.0, 1.0, 0.0, 1.0, 0.0, 1.0, 0.0, 1.0, 0.0, 1.0, 0.0, 1.0, 0.0, 1.0, 0.0, 1.0, 0.0, 1.0, 0.0, 1.0, 0.0, 1.0, 0.0, 1.0, 0.0, 1.0, 0.0, 1.0, 0.1508, 1.0, 0.0, 1.0, 0.0, 1.0, 0.1508, 1.0, 0.3306, 1.0, 0.2591, 1.0, 0.2591, 1.0, 0.3306, 1.0, 0.3306, 1.0, 0.2591, 1.0, 0.2591, 1.0, 0.3306, 1.0, 0.3306, 1.0, 0.2591, 1.0, 0.2591, 1.0, 0.3306, 1.0, 0.3306, 1.0, 0.2591, 1.0, 0.2591, 1.0, 0.3306, 1.0, 0.3306, 1.0, 0.2591, 1.0, 0.2591, 1.0, 0.3306, 1.0, 0.3306, 1.0, 0.2591, 1.0, 0.2591, 1.0, 0.3306, 1.0, 0.3306, 1.0, 0.2591, 1.0, 0.2591, 1.0, 0.3306, 1.0, 0.3306, 1.0, 0.2591, 1.0, 0.2591, 1.0, 0.3306, 1.0, 0.3306, 1.0, 0.2591, 1.0, 0.2591, 1.0, 0.3306, 1.0, 0.3306, 1.0, 0.2591, 1.0, 0.2591, 1.0, 0.3306, 1.0, 0.3306, 1.0, 0.2591, 1.0, 0.2591, 1.0, 0.3306, 0.0, 0.1508, 1.0, 0.1508, 1.0, 0.2591, 0.0, 0.2591, 1.0, 0.7376, 1.0, 0.6664, 1.0, 0.6664, 1.0, 0.7376, 1.0, 0.7376, 1.0, 0.6664, 1.0, 0.6664, 1.0, 0.7376, 1.0, 0.7376, 1.0, 0.6664, 1.0, 0.6664, 1.0, 0.7376, 1.0, 0.7376, 1.0, 0.6664, 1.0, 0.6664, 1.0, 0.7376, 1.0, 0.7376, 1.0, 0.6664, 1.0, 0.6664, 1.0, 0.7376, 1.0, 0.7376, 1.0, 0.6664, 1.0, 0.6664, 1.0, 0.7376, 1.0, 0.7376, 1.0, 0.6664, 1.0, 0.6664, 1.0, 0.7376, 1.0, 0.7376, 1.0, 0.6664, 1.0, 0.6664, 1.0, 0.7376, 1.0, 0.7376, 1.0, 0.6664, 1.0, 0.6664, 1.0, 0.7376, 1.0, 0.7376, 1.0, 0.6664, 1.0, 0.6664, 1.0, 0.7376, 1.0, 0.7376, 1.0, 0.6664, 1.0, 0.6664, 1.0, 0.7376, 0.0, 0.6002, 1.0, 0.6002, 1.0, 0.6664, 0.0, 0.6664, 0.0, 0.402, 1.0, 0.402, 1.0, 0.534, 0.0, 0.534, 1.0, 0.6002, 1.0, 0.534, 1.0, 0.534, 1.0, 0.6002, 1.0, 0.6002, 1.0, 0.534, 1.0, 0.534, 1.0, 0.6002, 1.0, 0.6002, 1.0, 0.534, 1.0, 0.534, 1.0, 0.6002, 1.0, 0.6002, 1.0, 0.534, 1.0, 0.534, 1.0, 0.6002, 1.0, 0.6002, 1.0, 0.534, 1.0, 0.534, 1.0, 0.6002, 1.0, 0.6002, 1.0, 0.534, 1.0, 0.534, 1.0, 0.6002, 1.0, 0.6002, 1.0, 0.534, 1.0, 0.534, 1.0, 0.6002, 1.0, 0.6002, 1.0, 0.534, 1.0, 0.534, 1.0, 0.6002, 1.0, 0.6002, 1.0, 0.534, 1.0, 0.534, 1.0, 0.6002, 1.0, 0.6002, 1.0, 0.534, 1.0, 0.534, 1.0, 0.6002, 1.0, 0.6002, 1.0, 0.534, 1.0, 0.534, 1.0, 0.6002, 1.0, 0.6002, 1.0, 0.534, 1.0, 0.534, 1.0, 0.6002, 1.0, 0.7376, 1.0, 0.6664, 1.0, 0.6664, 1.0, 0.7376, 1.0, 0.3306, 1.0, 0.2591, 1.0, 0.2591, 1.0, 0.3306, 1.0, 0.0, 1.0, 0.0, 1.0, 0.0, 1.0, 0.0, 1.0, 0.1508, 1.0, 0.0, 1.0, 0.0, 1.0, 0.1508, 1.0, 0.6002, 1.0, 0.534, 1.0, 0.534, 1.0, 0.6002, 1.0, 0.7376, 1.0, 0.6664, 1.0, 0.6664, 1.0, 0.7376, 1.0, 0.3306, 1.0, 0.2591, 1.0, 0.2591, 1.0, 0.3306, 1.0, 0.1508, 1.0, 0.0, 1.0, 0.0, 1.0, 0.1508, 1.0, 0.6002, 1.0, 0.534, 1.0, 0.534, 1.0, 0.6002, 1.0, 0.7376, 1.0, 0.6664, 1.0, 0.6664, 1.0, 0.7376, 1.0, 0.3306, 1.0, 0.2591, 1.0, 0.2591, 1.0, 0.3306, 1.0, 0.1508, 1.0, 0.0, 1.0, 0.0, 1.0, 0.1508, 1.0, 0.6002, 1.0, 0.534, 1.0, 0.534, 1.0, 0.6002, 1.0, 0.7376, 1.0, 0.6664, 1.0, 0.6664, 1.0, 0.7376, 1.0, 0.3306, 1.0, 0.2591, 1.0, 0.2591, 1.0, 0.3306, 1.0, 0.1508, 1.0, 0.0, 1.0, 0.0, 1.0, 0.1508, 1.0, 0.0, 1.0, 0.0, 1.0, 0.0, 1.0, 0.0, 1.0, 0.0, 1.0, 0.0, 1.0, 0.0, 1.0, 0.0, 1.0, 1.0, 1.0, 1.0, 1.0, 1.0, 1.0, 1.0, 0.0, 0.3306, 0.0, 0.2591, 0.0, 0.2591, 0.0, 0.3306, 1.0, 0.0, 1.0, 0.0, 1.0, 0.0, 1.0, 0.0, 1.0, 0.0, 1.0, 0.0, 1.0, 0.0, 1.0, 0.0, 1.0, 0.0, 1.0, 0.0, 1.0, 0.0, 1.0, 0.0, 1.0, 1.0, 1.0, 1.0, 1.0, 1.0, 1.0, 1.0, 1.0, 0.0, 1.0, 0.0, 1.0, 0.0, 1.0, 0.0, 1.0, 1.0, 1.0, 1.0, 1.0, 1.0, 1.0, 1.0, 1.0, 0.0, 1.0, 0.0, 1.0, 0.0, 1.0, 0.0, 1.0, 1.0, 1.0, 1.0, 1.0, 1.0, 1.0, 1.0, 1.0, 0.0, 1.0, 0.0, 1.0, 0.0, 1.0, 0.0, 1.0, 0.0, 1.0, 0.0, 1.0, 0.0, 1.0, 0.0, 1.0, 1.0, 1.0, 1.0, 1.0, 1.0, 1.0, 1.0, 1.0, 0.0, 1.0, 0.0, 1.0, 0.0, 1.0, 0.0, 1.0, 0.0, 1.0, 0.0, 1.0, 0.0, 1.0, 0.0, 1.0, 0.0, 1.0, 0.0, 1.0, 0.0, 1.0, 0.0, 0.0, 0.1508, 0.0, 0.0, 0.0, 0.0, 0.0, 0.1508, 1.0, 1.0, 1.0, 1.0, 1.0, 1.0, 1.0, 1.0, 1.0, 0.0, 1.0, 0.0, 1.0, 0.0, 1.0, 0.0, 1.0, 0.0, 1.0, 0.0, 1.0, 0.0, 1.0, 0.0, 1.0, 1.0, 1.0, 1.0, 1.0, 1.0, 1.0, 1.0, 0.0, 0.0, 1.0, 0.0, 1.0, 0.0, 0.0, 0.0, 1.0, 1.0, 1.0, 1.0, 1.0, 1.0, 1.0, 1.0, 1.0, 0.402, 1.0, 0.534, 1.0, 0.534, 1.0, 0.402, 1.0, 0.0, 1.0, 0.0, 1.0, 0.0, 1.0, 0.0, 1.0, 0.0, 1.0, 0.0, 1.0, 0.0, 1.0, 0.0, 1.0, 0.6002, 1.0, 0.6664, 1.0, 0.6664, 1.0, 0.6002, 1.0, 1.0, 0.0, 1.0, 0.0, 1.0, 1.0, 1.0, 1.0, 1.0, 1.0, 1.0, 1.0, 1.0, 1.0, 1.0, 1.0, 0.0, 1.0, 0.0, 1.0, 0.0, 1.0, 0.0, 1.0, 1.0, 1.0, 1.0, 1.0, 1.0, 1.0, 1.0, 0.0, 0.6002, 0.0, 0.534, 0.0, 0.534, 0.0, 0.6002, 1.0, 0.9509, 1.0, 1.0, 1.0, 1.0, 1.0, 0.9509, 1.0, 1.0, 1.0, 1.0, 1.0, 1.0, 1.0, 1.0, 1.0, 0.0, 1.0, 0.0, 1.0, 0.0, 1.0, 0.0, 0.0, 0.7376, 0.0, 0.6664, 0.0, 0.6664, 0.0, 0.7376, 1.0, 1.0, 1.0, 1.0, 1.0, 1.0, 1.0, 1.0, 1.0, 0.0, 1.0, 0.0, 1.0, 0.0, 1.0, 0.0, 1.0, 0.0, 1.0, 0.0, 1.0, 0.0, 1.0, 0.0, 1.0, 0.0, 1.0, 0.0, 1.0, 0.0, 1.0, 0.0, 1.0, 0.1508, 1.0, 0.2591, 1.0, 0.2591, 1.0, 0.1508, 1.0, 1.0, 1.0, 1.0, 1.0, 1.0, 1.0, 1.0, 1.0, 1.0, 1.0, 1.0, 1.0, 1.0, 1.0, 1.0, 1.0, 1.0, 1.0, 1.0, 1.0, 1.0, 1.0, 1.0, 1.0, 1.0, 1.0, 1.0, 1.0, 1.0, 1.0, 1.0, 1.0, 1.0, 1.0, 1.0, 1.0, 1.0, 1.0, 1.0, 1.0, 1.0, 1.0, 1.0, 1.0, 1.0, 1.0, 1.0, 1.0, 0.1508, 1.0, 0.2591, 1.0, 0.2591, 1.0, 0.1508, 1.0, 0.0, 1.0, 0.0, 1.0, 0.0, 1.0, 0.0, 1.0, 0.0, 1.0, 0.0, 1.0, 0.0, 1.0, 0.0, 1.0, 0.0, 1.0, 0.0, 1.0, 0.0, 1.0, 0.0, 1.0, 1.0, 1.0, 1.0, 1.0, 1.0, 1.0, 1.0, 0.0, 0.7376, 0.0, 0.6664, 0.0, 0.6664, 0.0, 0.7376, 1.0, 0.0, 1.0, 0.0, 1.0, 0.0, 1.0, 0.0, 1.0, 1.0, 1.0, 1.0, 1.0, 1.0, 1.0, 1.0, 1.0, 0.9509, 1.0, 1.0, 1.0, 1.0, 1.0, 0.9509, 0.0, 0.6002, 0.0, 0.534, 0.0, 0.534, 0.0, 0.6002, 1.0, 1.0, 1.0, 1.0, 1.0, 1.0, 1.0, 1.0, 1.0, 0.0, 1.0, 0.0, 1.0, 0.0, 1.0, 0.0, 1.0, 1.0, 1.0, 1.0, 1.0, 1.0, 1.0, 1.0, 1.0, 1.0, 0.0, 1.0, 0.0, 1.0, 1.0, 1.0, 1.0, 0.6002, 1.0, 0.6664, 1.0, 0.6664, 1.0, 0.6002, 1.0, 0.0, 1.0, 0.0, 1.0, 0.0, 1.0, 0.0, 1.0, 0.0, 1.0, 0.0, 1.0, 0.0, 1.0, 0.0, 1.0, 0.402, 1.0, 0.534, 1.0, 0.534, 1.0, 0.402, 1.0, 1.0, 1.0, 1.0, 1.0, 1.0, 1.0, 1.0, 0.0, 0.0, 1.0, 0.0, 1.0, 0.0, 0.0, 0.0, 1.0, 1.0, 1.0, 1.0, 1.0, 1.0, 1.0, 1.0, 1.0, 0.0, 1.0, 0.0, 1.0, 0.0, 1.0, 0.0, 1.0, 0.0, 1.0, 0.0, 1.0, 0.0, 1.0, 0.0, 1.0, 1.0, 1.0, 1.0, 1.0, 1.0, 1.0, 1.0, 0.0, 0.1508, 0.0, 0.0, 0.0, 0.0, 0.0, 0.1508, 1.0, 0.0, 1.0, 0.0, 1.0, 0.0, 1.0, 0.0, 1.0, 0.0, 1.0, 0.0, 1.0, 0.0, 1.0, 0.0, 1.0, 0.0, 1.0, 0.0, 1.0, 0.0, 1.0, 0.0, 1.0, 1.0, 1.0, 1.0, 1.0, 1.0, 1.0, 1.0, 1.0, 0.0, 1.0, 0.0, 1.0, 0.0, 1.0, 0.0, 1.0, 0.0, 1.0, 0.0, 1.0, 0.0, 1.0, 0.0, 1.0, 1.0, 1.0, 1.0, 1.0, 1.0, 1.0, 1.0, 1.0, 0.0, 1.0, 0.0, 1.0, 0.0, 1.0, 0.0, 1.0, 1.0, 1.0, 1.0, 1.0, 1.0, 1.0, 1.0, 1.0, 0.0, 1.0, 0.0, 1.0, 0.0, 1.0, 0.0, 1.0, 1.0, 1.0, 1.0, 1.0, 1.0, 1.0, 1.0, 1.0, 0.0, 1.0, 0.0, 1.0, 0.0, 1.0, 0.0, 1.0, 0.0, 1.0, 0.0, 1.0, 0.0, 1.0, 0.0, 1.0, 0.0, 1.0, 0.0, 1.0, 0.0, 1.0, 0.0, 0.0, 0.3306, 0.0, 0.2591, 0.0, 0.2591, 0.0, 0.3306, 1.0, 1.0, 1.0, 1.0, 1.0, 1.0, 1.0, 1.0, 1.0, 0.0, 1.0, 0.0, 1.0, 0.0, 1.0, 0.0, 1.0, 0.0, 1.0, 0.0, 1.0, 0.0, 1.0, 0.0, 1.0, 0.0, 1.0, 0.0, 1.0, 0.0, 1.0, 0.0, 1.0, 0.0, 1.0, 0.0, 1.0, 0.0, 1.0, 0.0, 0.0, 0.0, 0.0, 0.0, 0.0, 0.0, 0.0, 0.0, 1.0, 0.0, 0.0, 0.0, 0.0, 0.0, 1.0, 0.0, 0.0, 0.0, 1.0, 0.0, 1.0, 0.0, 0.0, 0.0, 1.0, 0.0, 0.0, 0.0, 0.0, 0.0, 1.0, 0.0, 0.0, 0.0, 1.0, 0.0, 1.0, 0.0, 0.0, 0.0, 0.0, 0.0, 0.0, 0.0, 0.0, 0.0, 0.0, 0.0, 1.0, 0.0, 1.0, 0.0, 1.0, 0.0, 1.0, 0.0, 0.0, 0.0, 0.0, 0.0, 0.0, 0.0, 0.0, 0.0, 1.0, 0.0, 1.0, 0.0, 1.0, 0.0, 1.0, 0.0, 1.0, 0.0, 0.0, 0.0, 0.0, 0.0, 1.0, 0.0, 0.0, 0.0, 1.0, 0.0, 1.0, 0.0, 0.0, 0.0, 1.0, 0.0, 0.0, 0.0, 0.0, 0.0, 1.0, 0.0, 0.0, 0.0, 1.0, 0.0, 1.0, 0.0, 0.0, 0.0, 0.0, 0.0, 0.0, 0.0, 0.0, 0.0, 0.0, 0.0, 0.0, 0.0, 1.0, 0.0, 1.0, 0.0, 0.0, 0.0, 0.0, 0.0, 0.0, 0.0, 0.0, 0.0, 0.0, 0.0, 1.0, 0.0, 1.0, 0.0, 1.0, 0.0, 1.0, 0.0, 1.0, 0.0, 0.0, 0.0, 0.0, 0.0, 1.0, 0.0, 1.0, 0.0, 1.0, 0.0, 1.0, 0.0, 1.0, 0.0, 1.0, 0.0, 1.0, 0.0, 1.0, 0.0, 1.0, 0.0, 1.0, 0.0, 1.0, 0.0, 1.0, 0.0, 1.0, 0.0, 1.0, 0.0, 1.0, 0.0, 1.0, 0.0, 1.0, 0.0, 1.0, 0.0, 1.0, 0.0, 1.0, 0.0, 1.0, 0.0, 1.0, 0.0, 1.0, 0.0, 1.0, 0.0, 1.0, 0.0, 1.0, 0.0, 1.0, 0.0, 1.0, 0.0, 1.0, 0.0, 1.0, 0.0, 1.0, 0.0, 1.0, 0.0, 1.0, 0.0, 1.0, 0.0, 1.0, 0.0, 1.0, 0.0, 1.0, 0.0, 1.0, 0.0, 1.0, 0.0, 1.0, 0.0, 1.0, 0.0, 1.0, 0.0, 1.0, 0.0, 1.0, 0.0, 1.0, 0.0, 1.0, 0.0, 1.0, 0.0, 1.0, 0.0, 1.0, 0.0, 1.0, 0.0, 1.0, 0.0, 1.0, 0.0, 1.0, 0.0, 1.0, 0.0, 1.0, 0.0, 1.0, 0.0, 1.0, 0.0, 1.0, 0.0, 1.0, 0.0, 1.0, 0.0, 1.0, 0.0, 1.0, 0.0, 1.0, 0.0, 1.0, 0.0, 1.0, 0.0, 1.0, 0.0, 1.0, 0.0, 1.0, 0.0, 1.0, 0.0, 1.0, 0.0, 1.0, 0.0, 1.0, 0.0, 1.0, 0.0, 1.0, 1.0, 1.0, 1.0, 1.0, 1.0, 1.0, 1.0, 0.0, 0.3306, 0.0, 0.2591, 0.0, 0.2591, 0.0, 0.3306, 1.0, 0.0, 1.0, 0.0, 1.0, 0.0, 1.0, 0.0, 1.0, 0.0, 1.0, 0.0, 1.0, 0.0, 1.0, 0.0, 1.0, 0.0, 1.0, 0.0, 1.0, 0.0, 1.0, 0.0, 1.0, 1.0, 1.0, 1.0, 1.0, 1.0, 1.0, 1.0, 1.0, 0.0, 1.0, 0.0, 1.0, 0.0, 1.0, 0.0, 1.0, 1.0, 1.0, 1.0, 1.0, 1.0, 1.0, 1.0, 1.0, 0.0, 1.0, 0.0, 1.0, 0.0, 1.0, 0.0, 1.0, 1.0, 1.0, 1.0, 1.0, 1.0, 1.0, 1.0, 1.0, 0.0, 1.0, 0.0, 1.0, 0.0, 1.0, 0.0, 1.0, 0.0, 1.0, 0.0, 1.0, 0.0, 1.0, 0.0, 1.0, 1.0, 1.0, 1.0, 1.0, 1.0, 1.0, 1.0, 1.0, 0.0, 1.0, 0.0, 1.0, 0.0, 1.0, 0.0, 1.0, 0.0, 1.0, 0.0, 1.0, 0.0, 1.0, 0.0, 1.0, 0.0, 1.0, 0.0, 1.0, 0.0, 1.0, 0.0, 0.0, 0.1508, 0.0, 0.0, 0.0, 0.0, 0.0, 0.1508, 1.0, 1.0, 1.0, 1.0, 1.0, 1.0, 1.0, 1.0, 1.0, 0.0, 1.0, 0.0, 1.0, 0.0, 1.0, 0.0, 1.0, 0.0, 1.0, 0.0, 1.0, 0.0, 1.0, 0.0, 1.0, 1.0, 1.0, 1.0, 1.0, 1.0, 1.0, 1.0, 0.0, 0.0, 1.0, 0.0, 1.0, 0.0, 0.0, 0.0, 1.0, 1.0, 1.0, 1.0, 1.0, 1.0, 1.0, 1.0, 1.0, 0.402, 1.0, 0.534, 1.0, 0.534, 1.0, 0.402, 1.0, 0.0, 1.0, 0.0, 1.0, 0.0, 1.0, 0.0, 1.0, 0.0, 1.0, 0.0, 1.0, 0.0, 1.0, 0.0, 1.0, 0.6002, 1.0, 0.6664, 1.0, 0.6664, 1.0, 0.6002, 1.0, 1.0, 0.0, 1.0, 0.0, 1.0, 1.0, 1.0, 1.0, 1.0, 1.0, 1.0, 1.0, 1.0, 1.0, 1.0, 1.0, 0.0, 1.0, 0.0, 1.0, 0.0, 1.0, 0.0, 1.0, 1.0, 1.0, 1.0, 1.0, 1.0, 1.0, 1.0, 0.0, 0.6002, 0.0, 0.534, 0.0, 0.534, 0.0, 0.6002, 1.0, 0.9509, 1.0, 1.0, 1.0, 1.0, 1.0, 0.9509, 1.0, 1.0, 1.0, 1.0, 1.0, 1.0, 1.0, 1.0, 1.0, 0.0, 1.0, 0.0, 1.0, 0.0, 1.0, 0.0, 0.0, 0.9509, 0.0, 1.0, 0.0, 1.0, 0.0, 0.9509, 1.0, 1.0, 1.0, 1.0, 1.0, 1.0, 1.0, 1.0, 1.0, 0.0, 1.0, 0.0, 1.0, 0.0, 1.0, 0.0, 1.0, 0.0, 1.0, 0.0, 1.0, 0.0, 1.0, 0.0, 1.0, 0.0, 1.0, 0.0, 1.0, 0.0, 1.0, 0.0, 1.0, 0.1508, 1.0, 0.2591, 1.0, 0.2591, 1.0, 0.1508, 1.0, 1.0, 1.0, 1.0, 1.0, 1.0, 1.0, 1.0, 1.0, 1.0, 1.0, 1.0, 1.0, 1.0, 1.0, 1.0, 1.0, 1.0, 1.0, 1.0, 1.0, 1.0, 1.0, 1.0, 0.0, 1.0, 0.0, 1.0, 0.0, 0.778, 0.0, 1.0, 0.0, 0.6664, 0.0, 0.6664, 0.0, 0.6664, 0.0, 0.6664, 0.0, 1.0, 0.0, 1.0, 0.0, 1.0, 0.0, 1.0, 0.0, 1.0, 0.0, 0.778, 0.0, 0.778, 0.0, 1.0, 0.0, 0.9509, 0.0, 1.0, 0.0, 1.0, 0.0, 0.9509, 0.0, 0.6664, 0.0, 0.6664, 0.0, 0.6664, 0.0, 0.6664, 0.0, 0.6901, 0.0, 0.6664, 0.0, 0.6664, 0.0, 0.74, 0.0, 0.9509, 0.0, 1.0, 0.0, 1.0, 0.0, 0.9525, 0.0, 0.6664, 0.0, 0.6664, 0.0, 0.6664, 0.0, 0.6664, 0.0, 0.6664, 0.0, 0.6664, 0.0, 0.6664, 0.0, 0.6664, 0.0, 0.9509, 0.0, 1.0, 0.0, 1.0, 0.0, 0.9509, 0.0, 1.0, 0.0, 0.778, 0.0, 0.778, 0.0, 1.0, 0.0, 0.6664, 0.0, 0.6664, 0.0, 0.6664, 0.0, 0.6664, 0.0, 0.9509, 0.0, 1.0, 0.0, 1.0, 0.0, 0.9509, 0.0, 1.0, 0.0, 0.778, 0.0, 0.778, 0.0, 1.0, 0.0, 1.0, 0.0, 0.778, 0.0, 0.778, 0.0, 1.0, 0.0, 0.9509, 0.0, 1.0, 0.0, 1.0, 0.0, 0.9509, 0.0, 0.6664, 0.0, 0.6664, 0.0, 0.6664, 0.0, 0.6664, 0.0, 0.7376, 0.0, 0.8127, 0.0, 0.8127, 0.0, 0.7376, 0.0, 0.7376, 0.0, 0.8127, 0.0, 0.8127, 0.0, 0.7376, 0.0, 0.7376, 0.0, 0.8127, 0.0, 0.8127, 0.0, 0.7376, 0.0, 0.7376, 0.0, 0.8127, 0.0, 0.8187, 0.0, 0.74, 0.0, 0.7303, 0.0, 0.7154, 0.0, 0.8187, 0.0, 0.8618, 0.0, 0.7376, 0.0, 0.8127, 0.0, 0.8127, 0.0, 0.7376, 0.0, 0.7376, 0.0, 0.8127, 0.0, 0.8127, 0.0, 0.7376, 1.0, 0.7376, 1.0, 0.8127, 1.0, 0.8127, 1.0, 0.7376, 1.0, 0.7376, 1.0, 0.8127, 1.0, 0.8127, 1.0, 0.7376, 0.0, 0.8573, 0.0, 0.8127, 0.0, 0.8127, 0.0, 0.8573, 0.0, 0.8573, 0.0, 0.8127, 0.0, 0.8127, 0.0, 0.8573, 1.0, 0.7376, 1.0, 0.8127, 1.0, 0.8127, 1.0, 0.7376, 1.0, 0.8573, 1.0, 0.8127, 1.0, 0.8127, 1.0, 0.8573, 1.0, 0.8573, 1.0, 0.8127, 1.0, 0.8127, 1.0, 0.8573, 1.0, 0.8573, 1.0, 0.8127, 1.0, 0.8127, 1.0, 0.8573, 1.0, 0.8573, 1.0, 0.8127, 1.0, 0.8127, 1.0, 0.8573, 1.0, 0.8573, 1.0, 0.8127, 1.0, 0.8127, 1.0, 0.8573, 1.0, 0.8573, 1.0, 0.8127, 1.0, 0.8127, 1.0, 0.8573, 1.0, 0.8573, 1.0, 0.8127, 1.0, 0.8127, 1.0, 0.8573, 1.0, 0.8573, 1.0, 0.8127, 1.0, 0.8127, 1.0, 0.8573, 1.0, 0.8573, 1.0, 0.8127, 1.0, 0.8127, 1.0, 0.8573, 1.0, 0.8573, 1.0, 0.8127, 1.0, 0.8127, 1.0, 0.8573, 1.0, 0.8573, 1.0, 0.8127, 1.0, 0.8127, 1.0, 0.8573, 1.0, 0.8573, 1.0, 0.8127, 1.0, 0.8127, 1.0, 0.8573, 1.0, 0.8573, 1.0, 0.8127, 1.0, 0.8127, 1.0, 0.8573, 1.0, 0.8573, 1.0, 0.8127, 1.0, 0.8127, 1.0, 0.8573, 1.0, 0.8573, 1.0, 0.8127, 1.0, 0.8127, 1.0, 0.8573, 0.0, 0.7376, 1.0, 0.7376, 1.0, 0.8127, 0.0, 0.8127, 1.0, 0.0, 1.0, 0.0, 1.0, 0.0, 1.0, 0.0, 1.0, 0.0, 1.0, 0.0, 1.0, 0.0, 1.0, 0.0, 1.0, 0.0, 1.0, 0.0, 1.0, 0.0, 1.0, 0.0, 1.0, 0.0, 1.0, 0.0, 1.0, 0.0, 1.0, 0.0, 1.0, 0.8573, 1.0, 0.8127, 1.0, 0.8127, 1.0, 0.8573, 1.0, 1.0, 1.0, 1.0, 1.0, 1.0, 1.0, 1.0, 1.0, 0.0, 1.0, 0.0, 1.0, 0.0, 1.0, 0.0, 1.0, 0.0, 1.0, 0.0, 1.0, 0.0, 1.0, 0.0, 1.0, 1.0, 1.0, 1.0, 1.0, 1.0, 1.0, 1.0, 1.0, 1.0, 1.0, 1.0, 1.0, 1.0, 1.0, 1.0, 1.0, 0.0, 1.0, 0.0, 1.0, 0.0, 1.0, 0.0, 1.0, 0.6002, 1.0, 0.534, 1.0, 0.534, 1.0, 0.6002, 1.0, 0.7376, 1.0, 0.6664, 1.0, 0.6664, 1.0, 0.7376, 1.0, 0.3306, 1.0, 0.2591, 1.0, 0.2591, 1.0, 0.3306, 1.0, 0.1508, 1.0, 0.0, 1.0, 0.0, 1.0, 0.1508, 1.0, 0.534, 1.0, 0.402, 1.0, 0.402, 1.0, 0.534, 1.0, 0.3306, 1.0, 0.402, 1.0, 0.402, 1.0, 0.3306, 0.0, 0.534, 0.0, 0.402, 0.0, 0.402, 0.0, 0.534, 0.0, 0.534, 0.0, 0.402, 0.0, 0.402, 0.0, 0.534, 1.0, 0.3306, 1.0, 0.402, 1.0, 0.402, 1.0, 0.3306, 1.0, 0.3306, 1.0, 0.402, 1.0, 0.402, 1.0, 0.3306, 0.0, 0.534, 0.0, 0.402, 0.0, 0.402, 0.0, 0.534, 1.0, 0.534, 1.0, 0.402, 1.0, 0.402, 1.0, 0.534, 1.0, 0.534, 1.0, 0.402, 1.0, 0.402, 1.0, 0.534, 1.0, 0.534, 1.0, 0.402, 1.0, 0.402, 1.0, 0.534, 1.0, 0.534, 1.0, 0.402, 1.0, 0.402, 1.0, 0.534, 0.0, 0.3306, 1.0, 0.3306, 1.0, 0.402, 0.0, 0.402, 1.0, 0.534, 1.0, 0.402, 1.0, 0.402, 1.0, 0.534, 1.0, 0.534, 1.0, 0.402, 1.0, 0.402, 1.0, 0.534, 1.0, 0.534, 1.0, 0.402, 1.0, 0.402, 1.0, 0.534, 1.0, 0.534, 1.0, 0.402, 1.0, 0.402, 1.0, 0.534, 1.0, 0.534, 1.0, 0.402, 1.0, 0.402, 1.0, 0.534, 1.0, 0.534, 1.0, 0.402, 1.0, 0.402, 1.0, 0.534, 1.0, 0.534, 1.0, 0.402, 1.0, 0.402, 1.0, 0.534, 1.0, 0.534, 1.0, 0.402, 1.0, 0.402, 1.0, 0.534, 1.0, 0.534, 1.0, 0.402, 1.0, 0.402, 1.0, 0.534, 1.0, 0.534, 1.0, 0.402, 1.0, 0.402, 1.0, 0.534, 1.0, 0.534, 1.0, 0.402, 1.0, 0.402, 1.0, 0.534, 1.0, 0.534, 1.0, 0.402, 1.0, 0.402, 1.0, 0.534, 1.0, 0.8573, 1.0, 0.8127, 1.0, 0.8127, 1.0, 0.8573, 1.0, 1.0, 1.0, 1.0, 1.0, 1.0, 1.0, 1.0, 1.0, 0.0, 1.0, 0.0, 1.0, 0.0, 1.0, 0.0, 1.0, 0.0, 1.0, 0.0, 1.0, 0.0, 1.0, 0.0, 1.0, 1.0, 1.0, 1.0, 1.0, 1.0, 1.0, 1.0, 1.0, 1.0, 1.0, 1.0, 1.0, 1.0, 1.0, 1.0, 1.0, 0.0, 1.0, 0.0, 1.0, 0.0, 1.0, 0.0, 1.0, 0.1508, 1.0, 0.0, 1.0, 0.0, 1.0, 0.1508, 1.0, 0.3306, 1.0, 0.2591, 1.0, 0.2591, 1.0, 0.3306, 1.0, 0.7376, 1.0, 0.6664, 1.0, 0.6664, 1.0, 0.7376, 1.0, 0.6002, 1.0, 0.534, 1.0, 0.534, 1.0, 0.6002, 1.0, 0.0, 1.0, 0.0, 1.0, 0.0, 1.0, 0.0, 1.0, 0.8127, 1.0, 0.7376, 1.0, 0.7376, 1.0, 0.8127, 1.0, 0.8127, 1.0, 0.7376, 1.0, 0.7376, 1.0, 0.8127, 0.0, 0.6664, 1.0, 0.6664, 1.0, 0.7376, 0.0, 0.7376, 1.0, 0.6664, 1.0, 0.7376, 1.0, 0.7376, 1.0, 0.6664, 1.0, 0.6664, 1.0, 0.7376, 1.0, 0.7376, 1.0, 0.6664, 1.0, 0.6664, 1.0, 0.7376, 1.0, 0.7376, 1.0, 0.6664, 0.0, 0.6664, 0.0, 0.7376, 0.0, 0.7376, 0.0, 0.6664, 0.0, 0.6664, 0.0, 0.7376, 0.0, 0.7376, 0.0, 0.6664, 0.0, 0.6664, 0.0, 0.7376, 0.0, 0.74, 0.0, 0.6664, 0.0, 0.6664, 0.0, 0.7376, 0.0, 0.7376, 0.0, 0.6664, 0.0, 0.6664, 0.0, 0.7376, 0.0, 0.7376, 0.0, 0.6664, 0.0, 0.6664, 0.0, 0.7376, 0.0, 0.7376, 0.0, 0.6664, 0.0, 0.7154, 0.0, 0.6901, 0.0, 0.74, 0.0, 0.8187, 0.0, 0.8127, 0.0, 0.7376, 0.0, 0.7376, 0.0, 0.8127, 0.0, 0.8127, 0.0, 0.7376, 0.0, 0.7376, 0.0, 0.8127, 1.0, 0.8127, 1.0, 0.7376, 1.0, 0.7376, 1.0, 0.8127, 1.0, 0.8127, 1.0, 0.7376, 1.0, 0.7376, 1.0, 0.8127, 1.0, 0.8127, 1.0, 0.7376, 1.0, 0.7376, 1.0, 0.8127, 1.0, 0.8127, 1.0, 0.7376, 1.0, 0.7376, 1.0, 0.8127, 1.0, 0.8127, 1.0, 0.7376, 1.0, 0.7376, 1.0, 0.8127, 1.0, 0.8127, 1.0, 0.7376, 1.0, 0.7376, 1.0, 0.8127, 1.0, 0.8127, 1.0, 0.7376, 1.0, 0.7376, 1.0, 0.8127, 1.0, 0.8127, 1.0, 0.7376, 1.0, 0.7376, 1.0, 0.8127, 1.0, 0.8127, 1.0, 0.7376, 1.0, 0.7376, 1.0, 0.8127, 1.0, 0.8127, 1.0, 0.7376, 1.0, 0.7376, 1.0, 0.8127, 1.0, 0.8127, 1.0, 0.7376, 1.0, 0.7376, 1.0, 0.8127, 1.0, 0.8127, 1.0, 0.7376, 1.0, 0.7376, 1.0, 0.8127, 1.0, 0.8127, 1.0, 0.7376, 1.0, 0.7376, 1.0, 0.8127, 1.0, 0.8127, 1.0, 0.7376, 1.0, 0.7376, 1.0, 0.8127, 1.0, 0.8127, 1.0, 0.7376, 1.0, 0.7376, 1.0, 0.8127, 1.0, 0.6664, 1.0, 0.6002, 1.0, 0.6002, 1.0, 0.6664, 1.0, 0.6664, 1.0, 0.6002, 1.0, 0.6002, 1.0, 0.6664, 0.0, 0.6664, 0.0, 0.6002, 0.0, 0.6002, 0.0, 0.6664, 1.0, 0.534, 1.0, 0.6002, 1.0, 0.6002, 1.0, 0.534, 1.0, 0.534, 1.0, 0.6002, 1.0, 0.6002, 1.0, 0.534, 0.0, 0.6664, 0.0, 0.6002, 0.0, 0.6002, 0.0, 0.6664, 0.0, 0.6664, 0.0, 0.6002, 0.0, 0.6002, 0.0, 0.6664, 1.0, 0.534, 1.0, 0.6002, 1.0, 0.6002, 1.0, 0.534, 1.0, 0.6664, 1.0, 0.6002, 1.0, 0.6002, 1.0, 0.6664, 1.0, 0.6664, 1.0, 0.6002, 1.0, 0.6002, 1.0, 0.6664, 1.0, 0.6664, 1.0, 0.6002, 1.0, 0.6002, 1.0, 0.6664, 1.0, 0.6664, 1.0, 0.6002, 1.0, 0.6002, 1.0, 0.6664, 1.0, 0.6664, 1.0, 0.6002, 1.0, 0.6002, 1.0, 0.6664, 1.0, 0.6664, 1.0, 0.6002, 1.0, 0.6002, 1.0, 0.6664, 1.0, 0.6664, 1.0, 0.6002, 1.0, 0.6002, 1.0, 0.6664, 1.0, 0.6664, 1.0, 0.6002, 1.0, 0.6002, 1.0, 0.6664, 1.0, 0.6664, 1.0, 0.6002, 1.0, 0.6002, 1.0, 0.6664, 1.0, 0.6664, 1.0, 0.6002, 1.0, 0.6002, 1.0, 0.6664, 1.0, 0.6664, 1.0, 0.6002, 1.0, 0.6002, 1.0, 0.6664, 1.0, 0.6664, 1.0, 0.6002, 1.0, 0.6002, 1.0, 0.6664, 1.0, 0.6664, 1.0, 0.6002, 1.0, 0.6002, 1.0, 0.6664, 1.0, 0.6664, 1.0, 0.6002, 1.0, 0.6002, 1.0, 0.6664, 1.0, 0.6664, 1.0, 0.6002, 1.0, 0.6002, 1.0, 0.6664, 0.0, 0.534, 1.0, 0.534, 1.0, 0.6002, 0.0, 0.6002, 1.0, 0.6664, 1.0, 0.6002, 1.0, 0.6002, 1.0, 0.6664, 1.0, 0.8127, 1.0, 0.7376, 1.0, 0.7376, 1.0, 0.8127, 1.0, 0.534, 1.0, 0.402, 1.0, 0.402, 1.0, 0.534, 1.0, 0.8573, 1.0, 0.8127, 1.0, 0.8127, 1.0, 0.8573, 1.0, 1.0, 1.0, 1.0, 1.0, 1.0, 1.0, 1.0, 1.0, 0.0, 1.0, 0.0, 1.0, 0.0, 1.0, 0.0, 1.0, 0.0, 1.0, 0.0, 1.0, 0.0, 1.0, 0.0, 1.0, 1.0, 1.0, 1.0, 1.0, 1.0, 1.0, 1.0, 1.0, 1.0, 1.0, 1.0, 1.0, 1.0, 1.0, 1.0, 1.0, 0.0, 1.0, 0.0, 1.0, 0.0, 1.0, 0.0, 1.0, 0.0, 1.0, 0.0, 1.0, 0.0, 1.0, 0.0, 1.0, 0.6002, 1.0, 0.534, 1.0, 0.534, 1.0, 0.6002, 1.0, 0.7376, 1.0, 0.6664, 1.0, 0.6664, 1.0, 0.7376, 1.0, 0.3306, 1.0, 0.2591, 1.0, 0.2591, 1.0, 0.3306, 1.0, 0.1508, 1.0, 0.0, 1.0, 0.0, 1.0, 0.1508, 1.0, 0.6664, 1.0, 0.6002, 1.0, 0.6002, 1.0, 0.6664, 1.0, 0.8127, 1.0, 0.7376, 1.0, 0.7376, 1.0, 0.8127, 1.0, 0.534, 1.0, 0.402, 1.0, 0.402, 1.0, 0.534, 1.0, 0.8573, 1.0, 0.8127, 1.0, 0.8127, 1.0, 0.8573, 1.0, 0.0, 1.0, 0.0, 1.0, 0.0, 1.0, 0.0, 1.0, 1.0, 1.0, 1.0, 1.0, 1.0, 1.0, 1.0, 1.0, 1.0, 1.0, 1.0, 1.0, 1.0, 1.0, 1.0, 1.0, 0.0, 1.0, 0.0, 1.0, 0.0, 1.0, 0.0, 1.0, 0.0, 1.0, 0.0, 1.0, 0.0, 1.0, 0.0, 1.0, 1.0, 1.0, 1.0, 1.0, 1.0, 1.0, 1.0, 1.0, 0.1508, 1.0, 0.0, 1.0, 0.0, 1.0, 0.1508, 1.0, 0.3306, 1.0, 0.2591, 1.0, 0.2591, 1.0, 0.3306, 1.0, 0.7376, 1.0, 0.6664, 1.0, 0.6664, 1.0, 0.7376, 1.0, 0.6002, 1.0, 0.534, 1.0, 0.534, 1.0, 0.6002, 1.0, 0.2591, 1.0, 0.1508, 1.0, 0.1508, 1.0, 0.2591, 1.0, 0.2591, 1.0, 0.1508, 1.0, 0.1508, 1.0, 0.2591, 1.0, 0.2591, 1.0, 0.1508, 1.0, 0.1508, 1.0, 0.2591, 1.0, 0.2591, 1.0, 0.1508, 1.0, 0.1508, 1.0, 0.2591, 1.0, 0.0, 1.0, 0.1508, 1.0, 0.1508, 1.0, 0.0, 0.0, 0.2591, 0.0, 0.1508, 0.0, 0.1508, 0.0, 0.2591, 0.0, 0.2591, 0.0, 0.1508, 0.0, 0.1508, 0.0, 0.2591, 1.0, 0.0, 1.0, 0.1508, 1.0, 0.1508, 1.0, 0.0, 1.0, 0.0, 1.0, 0.1508, 1.0, 0.1508, 1.0, 0.0, 0.0, 0.2591, 0.0, 0.1508, 0.0, 0.1508, 0.0, 0.2591, 1.0, 0.2591, 1.0, 0.1508, 1.0, 0.1508, 1.0, 0.2591, 1.0, 0.2591, 1.0, 0.1508, 1.0, 0.1508, 1.0, 0.2591, 1.0, 0.2591, 1.0, 0.1508, 1.0, 0.1508, 1.0, 0.2591, 1.0, 0.2591, 1.0, 0.1508, 1.0, 0.1508, 1.0, 0.2591, 0.0, 0.0, 1.0, 0.0, 1.0, 0.1508, 0.0, 0.1508, 1.0, 0.2591, 1.0, 0.1508, 1.0, 0.1508, 1.0, 0.2591, 1.0, 0.2591, 1.0, 0.1508, 1.0, 0.1508, 1.0, 0.2591, 1.0, 0.2591, 1.0, 0.1508, 1.0, 0.1508, 1.0, 0.2591, 1.0, 0.2591, 1.0, 0.1508, 1.0, 0.1508, 1.0, 0.2591, 1.0, 0.2591, 1.0, 0.1508, 1.0, 0.1508, 1.0, 0.2591, 1.0, 0.2591, 1.0, 0.1508, 1.0, 0.1508, 1.0, 0.2591, 1.0, 0.2591, 1.0, 0.1508, 1.0, 0.1508, 1.0, 0.2591, 1.0, 0.2591, 1.0, 0.1508, 1.0, 0.1508, 1.0, 0.2591, 1.0, 0.2591, 1.0, 0.1508, 1.0, 0.1508, 1.0, 0.2591, 1.0, 0.2591, 1.0, 0.1508, 1.0, 0.1508, 1.0, 0.2591, 1.0, 0.2591, 1.0, 0.1508, 1.0, 0.1508, 1.0, 0.2591, 1.0, 0.2591, 1.0, 0.1508, 1.0, 0.1508, 1.0, 0.2591, 1.0, 0.6664, 1.0, 0.6002, 1.0, 0.6002, 1.0, 0.6664, 1.0, 0.8127, 1.0, 0.7376, 1.0, 0.7376, 1.0, 0.8127, 1.0, 0.534, 1.0, 0.402, 1.0, 0.402, 1.0, 0.534, 1.0, 0.0, 1.0, 0.0, 1.0, 0.0, 1.0, 0.0, 1.0, 0.0, 1.0, 0.0, 1.0, 0.0, 1.0, 0.0, 1.0, 0.8573, 1.0, 0.8127, 1.0, 0.8127, 1.0, 0.8573, 1.0, 1.0, 1.0, 1.0, 1.0, 1.0, 1.0, 1.0, 1.0, 0.0, 1.0, 0.0, 1.0, 0.0, 1.0, 0.0, 1.0, 0.0, 1.0, 0.0, 1.0, 0.0, 1.0, 0.0, 1.0, 1.0, 1.0, 1.0, 1.0, 1.0, 1.0, 1.0, 1.0, 1.0, 1.0, 1.0, 1.0, 1.0, 1.0, 1.0, 1.0, 0.0, 1.0, 0.0, 1.0, 0.0, 1.0, 0.0, 1.0, 0.6002, 1.0, 0.534, 1.0, 0.534, 1.0, 0.6002, 1.0, 0.7376, 1.0, 0.6664, 1.0, 0.6664, 1.0, 0.7376, 1.0, 0.3306, 1.0, 0.2591, 1.0, 0.2591, 1.0, 0.3306, 1.0, 0.1508, 1.0, 0.0, 1.0, 0.0, 1.0, 0.1508, 1.0, 0.2591, 1.0, 0.1508, 1.0, 0.1508, 1.0, 0.2591, 1.0, 0.1508, 1.0, 0.0, 1.0, 0.0, 1.0, 0.1508, 1.0, 0.3306, 1.0, 0.2591, 1.0, 0.2591, 1.0, 0.3306, 1.0, 0.7376, 1.0, 0.6664, 1.0, 0.6664, 1.0, 0.7376, 1.0, 0.6002, 1.0, 0.534, 1.0, 0.534, 1.0, 0.6002, 1.0, 0.0, 1.0, 0.0, 1.0, 0.0, 1.0, 0.0, 1.0, 0.0, 1.0, 0.0, 1.0, 0.0, 1.0, 0.0, 1.0, 0.0, 1.0, 0.0, 1.0, 0.0, 1.0, 0.0, 1.0, 0.8573, 1.0, 0.8127, 1.0, 0.8127, 1.0, 0.8573, 1.0, 0.534, 1.0, 0.402, 1.0, 0.402, 1.0, 0.534, 1.0, 0.8127, 1.0, 0.7376, 1.0, 0.7376, 1.0, 0.8127, 1.0, 0.6664, 1.0, 0.6002, 1.0, 0.6002, 1.0, 0.6664, 1.0, 1.0, 1.0, 1.0, 1.0, 1.0, 1.0, 1.0, 1.0, 1.0, 1.0, 1.0, 1.0, 1.0, 1.0, 1.0, 1.0, 1.0, 1.0, 1.0, 1.0, 1.0, 1.0, 1.0, 1.0, 0.0, 1.0, 0.0, 1.0, 0.0, 1.0, 0.0, 1.0, 0.402, 1.0, 0.3306, 1.0, 0.3306, 1.0, 0.402, 1.0, 0.402, 1.0, 0.3306, 1.0, 0.3306, 1.0, 0.402, 1.0, 0.402, 1.0, 0.3306, 1.0, 0.3306, 1.0, 0.402, 1.0, 0.402, 1.0, 0.3306, 1.0, 0.3306, 1.0, 0.402, 1.0, 0.402, 1.0, 0.3306, 1.0, 0.3306, 1.0, 0.402, 0.0, 0.2591, 1.0, 0.2591, 1.0, 0.3306, 0.0, 0.3306, 1.0, 0.2591, 1.0, 0.3306, 1.0, 0.3306, 1.0, 0.2591, 1.0, 0.2591, 1.0, 0.3306, 1.0, 0.3306, 1.0, 0.2591, 1.0, 0.2591, 1.0, 0.3306, 1.0, 0.3306, 1.0, 0.2591, 1.0, 0.402, 1.0, 0.3306, 1.0, 0.3306, 1.0, 0.402, 0.0, 0.402, 0.0, 0.3306, 0.0, 0.3306, 0.0, 0.402, 0.0, 0.402, 0.0, 0.3306, 0.0, 0.3306, 0.0, 0.402, 0.0, 0.402, 0.0, 0.3306, 0.0, 0.3306, 0.0, 0.402, 1.0, 0.402, 1.0, 0.3306, 1.0, 0.3306, 1.0, 0.402, 1.0, 0.402, 1.0, 0.3306, 1.0, 0.3306, 1.0, 0.402, 1.0, 0.402, 1.0, 0.3306, 1.0, 0.3306, 1.0, 0.402, 1.0, 0.402, 1.0, 0.3306, 1.0, 0.3306, 1.0, 0.402, 1.0, 0.402, 1.0, 0.3306, 1.0, 0.3306, 1.0, 0.402, 1.0, 0.402, 1.0, 0.3306, 1.0, 0.3306, 1.0, 0.402, 1.0, 0.402, 1.0, 0.3306, 1.0, 0.3306, 1.0, 0.402, 1.0, 0.402, 1.0, 0.3306, 1.0, 0.3306, 1.0, 0.402, 1.0, 0.402, 1.0, 0.3306, 1.0, 0.3306, 1.0, 0.402, 1.0, 0.402, 1.0, 0.3306, 1.0, 0.3306, 1.0, 0.402, 1.0, 0.402, 1.0, 0.3306, 1.0, 0.3306, 1.0, 0.402, 1.0, 0.402, 1.0, 0.3306, 1.0, 0.3306, 1.0, 0.402, 1.0, 0.402, 1.0, 0.3306, 1.0, 0.3306, 1.0, 0.402, 1.0, 0.402, 1.0, 0.3306, 1.0, 0.3306, 1.0, 0.402, 1.0, 0.402, 1.0, 0.3306, 1.0, 0.3306, 1.0, 0.402, 1.0, 0.9509, 1.0, 0.9018, 1.0, 0.9018, 1.0, 0.9509, 1.0, 0.9509, 1.0, 0.9018, 1.0, 0.9018, 1.0, 0.9509, 1.0, 0.9509, 1.0, 0.9018, 1.0, 0.9018, 1.0, 0.9509, 1.0, 0.9509, 1.0, 0.9018, 1.0, 0.9018, 1.0, 0.9509, 1.0, 0.9509, 1.0, 0.9018, 1.0, 0.9018, 1.0, 0.9509, 1.0, 0.9509, 1.0, 0.9018, 1.0, 0.9018, 1.0, 0.9509, 1.0, 0.9509, 1.0, 0.9018, 1.0, 0.9018, 1.0, 0.9509, 1.0, 0.9509, 1.0, 0.9018, 1.0, 0.9018, 1.0, 0.9509, 1.0, 0.9509, 1.0, 0.9018, 1.0, 0.9018, 1.0, 0.9509, 1.0, 0.9509, 1.0, 0.9018, 1.0, 0.8573, 1.0, 0.8789, 1.0, 0.9509, 1.0, 0.9018, 1.0, 0.9018, 1.0, 0.9509, 1.0, 0.9509, 1.0, 0.9018, 1.0, 0.9018, 1.0, 0.9509, 1.0, 0.9509, 1.0, 0.9018, 1.0, 0.9018, 1.0, 0.9509, 1.0, 0.9509, 1.0, 0.9018, 1.0, 0.9018, 1.0, 0.9509, 1.0, 0.9509, 1.0, 0.9018, 1.0, 0.9018, 1.0, 0.9509, 1.0, 0.9509, 1.0, 0.9018, 1.0, 0.9018, 1.0, 0.9509, 1.0, 0.8789, 1.0, 0.8573, 1.0, 0.9018, 1.0, 0.9509, 1.0, 0.9509, 1.0, 0.9018, 1.0, 0.9018, 1.0, 0.9509, 1.0, 0.9509, 1.0, 0.9018, 1.0, 0.9018, 1.0, 0.9509, 1.0, 0.9509, 1.0, 0.9018, 1.0, 0.9018, 1.0, 0.9509, 1.0, 0.9509, 1.0, 0.9018, 1.0, 0.9018, 1.0, 0.9509, 0.0, 0.9509, 0.0, 0.9018, 0.0, 0.9018, 0.0, 0.9509, 0.0, 0.9509, 0.0, 0.9018, 0.0, 0.9018, 0.0, 0.9509, 0.0, 0.7616, 0.0, 0.7452, 0.0, 0.905, 0.0, 0.9525, 0.0, 0.8573, 0.0, 0.9018, 0.0, 0.9018, 0.0, 0.8573, 0.0, 0.8573, 0.0, 0.9018, 0.0, 0.9018, 0.0, 0.8573, 0.0, 0.8573, 0.0, 0.9018, 0.0, 0.9018, 0.0, 0.8573, 0.0, 0.8573, 0.0, 0.9018, 0.0, 0.905, 0.0, 0.8618, 0.0, 0.8573, 0.0, 0.9018, 0.0, 0.9018, 0.0, 0.8573, 0.0, 0.8573, 0.0, 0.9018, 0.0, 0.9018, 0.0, 0.8573, 1.0, 0.8573, 1.0, 0.9018, 1.0, 0.9019, 1.0, 0.8573, 1.0, 0.8573, 1.0, 0.9019, 1.0, 0.9018, 1.0, 0.8573, 1.0, 0.8573, 1.0, 0.9018, 1.0, 0.9018, 1.0, 0.8573, 0.0, 0.8573, 1.0, 0.8573, 1.0, 0.9018, 0.0, 0.9018, 0.0, 0.778, 0.0, 0.7616, 0.0, 0.9525, 0.0, 1.0, 0.0, 1.0, 0.0, 0.9509, 0.0, 0.9509, 0.0, 1.0, 0.0, 1.0, 0.0, 0.9509, 0.0, 0.9509, 0.0, 1.0, 1.0, 1.0, 1.0, 0.9509, 1.0, 0.9509, 1.0, 1.0, 1.0, 1.0, 1.0, 0.9509, 1.0, 0.9509, 1.0, 1.0, 1.0, 1.0, 1.0, 0.9509, 1.0, 0.9509, 1.0, 1.0, 1.0, 1.0, 1.0, 0.9509, 1.0, 0.9509, 1.0, 1.0, 1.0, 1.0, 1.0, 0.8789, 1.0, 0.9509, 1.0, 1.0, 1.0, 1.0, 1.0, 0.9509, 1.0, 0.9509, 1.0, 1.0, 1.0, 1.0, 1.0, 0.9509, 1.0, 0.9509, 1.0, 1.0, 1.0, 1.0, 1.0, 0.9509, 1.0, 0.9509, 1.0, 1.0, 1.0, 1.0, 1.0, 0.9509, 1.0, 0.9509, 1.0, 1.0, 1.0, 1.0, 1.0, 0.9509, 1.0, 0.9509, 1.0, 1.0, 1.0, 1.0, 1.0, 0.9509, 1.0, 0.9509, 1.0, 1.0, 1.0, 1.0, 1.0, 0.9509, 1.0, 0.8789, 1.0, 1.0, 1.0, 1.0, 1.0, 0.9509, 1.0, 0.9509, 1.0, 1.0, 1.0, 1.0, 1.0, 0.9509, 1.0, 0.9509, 1.0, 1.0, 1.0, 1.0, 1.0, 0.9509, 1.0, 0.9509, 1.0, 1.0, 1.0, 1.0, 1.0, 0.9509, 1.0, 0.9509, 1.0, 1.0, 1.0, 1.0, 1.0, 0.9509, 1.0, 0.9509, 1.0, 1.0, 1.0, 1.0, 1.0, 0.9509, 1.0, 0.9509, 1.0, 1.0, 1.0, 1.0, 1.0, 0.9509, 1.0, 0.9509, 1.0, 1.0, 1.0, 1.0, 1.0, 0.9509, 1.0, 0.9509, 1.0, 1.0, 1.0, 1.0, 1.0, 0.9509, 1.0, 0.9509, 1.0, 1.0, 0.0, 0.9018, 0.0, 0.9509, 0.0, 0.9509, 0.0, 0.9018, 0.0, 0.9018, 0.0, 0.9509, 0.0, 0.9509, 0.0, 0.9018, 0.0, 0.9018, 0.0, 0.9509, 0.0, 0.9509, 0.0, 0.9018, 0.0, 0.9018, 0.0, 0.9509, 0.0, 0.9525, 0.0, 0.905, 0.0, 0.9018, 0.0, 0.9509, 0.0, 0.9509, 0.0, 0.9018, 0.0, 0.9018, 0.0, 0.9509, 0.0, 0.9509, 0.0, 0.9018, 1.0, 0.9018, 1.0, 0.9509, 1.0, 0.9509, 1.0, 0.9019, 1.0, 0.9019, 1.0, 0.9509, 1.0, 0.9509, 1.0, 0.9018, 1.0, 0.9018, 1.0, 0.9509, 1.0, 0.9509, 1.0, 0.9018, 0.0, 0.9018, 1.0, 0.9018, 1.0, 0.9509, 0.0, 0.9509, 0.0, 0.8127, 1.0, 0.8127, 1.0, 0.8573, 0.0, 0.8573, 1.0, 0.8127, 1.0, 0.8573, 1.0, 0.8573, 1.0, 0.8127, 1.0, 0.8127, 1.0, 0.8573, 1.0, 0.8573, 1.0, 0.8127, 1.0, 0.8127, 1.0, 0.8573, 1.0, 0.8573, 1.0, 0.8127, 0.0, 0.8127, 0.0, 0.8573, 0.0, 0.8573, 0.0, 0.8127, 0.0, 0.8127, 0.0, 0.8573, 0.0, 0.8573, 0.0, 0.8127, 0.0, 0.8127, 0.0, 0.8573, 0.0, 0.8618, 0.0, 0.8187, 0.0, 0.8127, 0.0, 0.8573, 0.0, 0.8573, 0.0, 0.8127, 0.0, 0.8127, 0.0, 0.8573, 0.0, 0.8573, 0.0, 0.8127, 0.0, 0.8127, 0.0, 0.8573, 0.0, 0.8573, 0.0, 0.8127, 1.0, 0.9018, 1.0, 0.8573, 1.0, 0.8573, 1.0, 0.9018, 1.0, 0.9018, 1.0, 0.8573, 1.0, 0.8573, 1.0, 0.9018, 1.0, 0.9018, 1.0, 0.8573, 1.0, 0.8573, 1.0, 0.9018, 1.0, 0.9018, 1.0, 0.8573, 1.0, 0.8573, 1.0, 0.9018, 1.0, 0.9018, 1.0, 0.8573, 1.0, 0.8573, 1.0, 0.9018, 1.0, 0.9018, 1.0, 0.8573, 1.0, 0.8573, 1.0, 0.9018, 1.0, 0.9018, 1.0, 0.8573, 1.0, 0.8573, 1.0, 0.9018, 1.0, 0.9018, 1.0, 0.8573, 1.0, 0.8573, 1.0, 0.9018, 1.0, 0.9018, 1.0, 0.8573, 1.0, 0.8573, 1.0, 0.9018, 1.0, 0.9018, 1.0, 0.8573, 1.0, 0.8573, 1.0, 0.8573, 1.0, 0.9018, 1.0, 0.8573, 1.0, 0.8573, 1.0, 0.9018, 1.0, 0.9018, 1.0, 0.8573, 1.0, 0.8573, 1.0, 0.9018, 1.0, 0.9018, 1.0, 0.8573, 1.0, 0.8573, 1.0, 0.9018, 1.0, 0.9018, 1.0, 0.8573, 1.0, 0.8573, 1.0, 0.9018, 1.0, 0.9018, 1.0, 0.8573, 1.0, 0.8573, 1.0, 0.9018, 1.0, 0.9018, 1.0, 0.8573, 1.0, 0.8573, 1.0, 0.9018, 1.0, 0.8573, 1.0, 0.8573, 1.0, 0.8573, 1.0, 0.9018, 1.0, 0.9018, 1.0, 0.8573, 1.0, 0.8573, 1.0, 0.9018, 1.0, 0.9018, 1.0, 0.8573, 1.0, 0.8573, 1.0, 0.9018, 1.0, 0.9018, 1.0, 0.8573, 1.0, 0.8573, 1.0, 0.9018, 1.0, 0.9018, 1.0, 0.8573, 1.0, 0.8573, 1.0, 0.9018, 0.0, 0.9018, 0.0, 0.8573, 0.0, 0.8573, 0.0, 0.9018, 0.0, 0.9018, 0.0, 0.8573, 0.0, 0.8573, 0.0, 0.9018, 0.0, 0.7452, 0.0, 0.7303, 0.0, 0.8618, 0.0, 0.905, 1.0, 0.9018, 1.0, 0.8573, 1.0, 0.8573, 1.0, 0.9018, 1.0, 1.0, 1.0, 0.9509, 1.0, 0.9509, 1.0, 1.0, 1.0, 0.9509, 1.0, 0.9018, 1.0, 0.9018, 1.0, 0.9509, 1.0, 0.402, 1.0, 0.3306, 1.0, 0.3306, 1.0, 0.402, 1.0, 0.1508, 1.0, 0.0, 1.0, 0.0, 1.0, 0.1508, 1.0, 0.3306, 1.0, 0.2591, 1.0, 0.2591, 1.0, 0.3306, 1.0, 0.7376, 1.0, 0.6664, 1.0, 0.6664, 1.0, 0.7376, 1.0, 0.6002, 1.0, 0.534, 1.0, 0.534, 1.0, 0.6002, 1.0, 0.0, 1.0, 0.0, 1.0, 0.0, 1.0, 0.0, 1.0, 0.0, 1.0, 0.0, 1.0, 0.0, 1.0, 0.0, 1.0, 0.0, 1.0, 0.0, 1.0, 0.0, 1.0, 0.0, 1.0, 0.8573, 1.0, 0.8127, 1.0, 0.8127, 1.0, 0.8573, 1.0, 0.0, 1.0, 0.0, 1.0, 0.0, 1.0, 0.0, 1.0, 0.534, 1.0, 0.402, 1.0, 0.402, 1.0, 0.534, 1.0, 0.8127, 1.0, 0.7376, 1.0, 0.7376, 1.0, 0.8127, 1.0, 0.6664, 1.0, 0.6002, 1.0, 0.6002, 1.0, 0.6664, 1.0, 0.2591, 1.0, 0.1508, 1.0, 0.1508, 1.0, 0.2591, 1.0, 0.0, 1.0, 0.0, 1.0, 0.0, 1.0, 0.0, 1.0, 1.0, 1.0, 1.0, 1.0, 1.0, 1.0, 1.0, 1.0, 1.0, 1.0, 1.0, 1.0, 1.0, 1.0, 1.0, 1.0, 1.0, 1.0, 1.0, 1.0, 1.0, 1.0, 1.0, 1.0, 1.0, 1.0, 1.0, 1.0, 1.0, 1.0, 1.0, 1.0, 0.0, 1.0, 0.0, 1.0, 0.0, 1.0, 0.0, 0.0, 0.9018, 0.0, 0.8573, 0.0, 0.8573, 0.0, 0.9018, 1.0, 0.8127, 1.0, 0.8573, 1.0, 0.8573, 1.0, 0.8127, 1.0, 0.9018, 1.0, 0.9509, 1.0, 0.9509, 1.0, 0.9018, 0.0, 1.0, 0.0, 0.9509, 0.0, 0.9509, 0.0, 1.0, 1.0, 0.8573, 1.0, 0.9018, 1.0, 0.9018, 1.0, 0.8573, 0.0, 0.9509, 0.0, 0.9018, 0.0, 0.9018, 0.0, 0.9509, 0.0, 0.402, 0.0, 0.3306, 0.0, 0.3306, 0.0, 0.402, 1.0, 0.2591, 1.0, 0.3306, 1.0, 0.3306, 1.0, 0.2591, 1.0, 1.0, 1.0, 1.0, 1.0, 1.0, 1.0, 1.0, 1.0, 0.0, 1.0, 0.0, 1.0, 0.0, 1.0, 0.0, 1.0, 1.0, 1.0, 1.0, 1.0, 1.0, 1.0, 1.0, 1.0, 0.0, 1.0, 0.0, 1.0, 0.0, 1.0, 0.0, 0.0, 0.2591, 0.0, 0.1508, 0.0, 0.1508, 0.0, 0.2591, 1.0, 0.0, 1.0, 0.1508, 1.0, 0.1508, 1.0, 0.0, 1.0, 1.0, 1.0, 1.0, 1.0, 1.0, 1.0, 1.0, 1.0, 0.0, 1.0, 0.0, 1.0, 0.0, 1.0, 0.0, 1.0, 0.0, 1.0, 0.0, 1.0, 0.0, 1.0, 0.0, 1.0, 1.0, 1.0, 1.0, 1.0, 1.0, 1.0, 1.0, 1.0, 0.534, 1.0, 0.6002, 1.0, 0.6002, 1.0, 0.534, 0.0, 0.6664, 0.0, 0.6002, 0.0, 0.6002, 0.0, 0.6664, 0.0, 0.8127, 0.0, 0.7376, 0.0, 0.7376, 0.0, 0.8127, 1.0, 0.6664, 1.0, 0.7376, 1.0, 0.7376, 1.0, 0.6664, 1.0, 0.0, 1.0, 0.0, 1.0, 0.0, 1.0, 0.0, 1.0, 1.0, 1.0, 1.0, 1.0, 1.0, 1.0, 1.0, 0.0, 0.534, 0.0, 0.402, 0.0, 0.402, 0.0, 0.534, 1.0, 0.3306, 1.0, 0.402, 1.0, 0.402, 1.0, 0.3306, 1.0, 0.0, 1.0, 0.0, 1.0, 0.0, 1.0, 0.0, 1.0, 1.0, 1.0, 1.0, 1.0, 1.0, 1.0, 1.0, 1.0, 0.0, 1.0, 0.0, 1.0, 0.0, 1.0, 0.0, 1.0, 0.0, 1.0, 0.0, 1.0, 0.0, 1.0, 0.0, 1.0, 0.0, 1.0, 0.0, 1.0, 0.0, 1.0, 0.0, 1.0, 0.7376, 1.0, 0.8127, 1.0, 0.8127, 1.0, 0.7376, 0.0, 0.8573, 0.0, 0.8127, 0.0, 0.8127, 0.0, 0.8573, 1.0, 0.0, 1.0, 0.0, 1.0, 0.0, 1.0, 0.0, 1.0, 0.0, 1.0, 0.0, 1.0, 0.0, 1.0, 0.0, 1.0, 0.0, 1.0, 0.0, 1.0, 0.0, 1.0, 0.0, 1.0, 0.0, 1.0, 0.0, 1.0, 0.0, 1.0, 0.0, 1.0, 0.0, 1.0, 0.0, 1.0, 0.0, 1.0, 0.0, 1.0, 0.0, 1.0, 0.0, 1.0, 0.0, 1.0, 0.0, 1.0, 0.0, 1.0, 0.0, 1.0, 0.0, 1.0, 0.0, 1.0, 0.0, 1.0, 0.0, 1.0, 0.0, 1.0, 0.0, 1.0, 0.0, 1.0, 0.0, 1.0, 0.0, 1.0, 0.0, 0.0, 0.0, 0.0, 0.0, 0.0, 0.0, 0.0, 0.0, 0.0, 0.0, 1.0, 0.0, 1.0, 0.0, 0.0, 0.0, 0.0, 0.0, 0.0, 0.0, 0.0, 0.0, 0.0, 0.0, 1.0, 0.0, 1.0, 0.0, 1.0, 0.0, 1.0, 0.0, 0.0, 0.0, 0.0, 0.0, 0.0, 0.0, 0.0, 0.0, 1.0, 0.0, 1.0, 0.0, 1.0, 0.0, 1.0, 0.0, 0.0, 0.0, 0.0, 0.0, 0.0, 0.0, 0.0, 0.0, 0.0, 0.0, 0.0, 0.0, 0.0, 0.0, 0.0, 0.0, 1.0, 0.0, 1.0, 0.0, 1.0, 0.0, 1.0, 0.0, 1.0, 0.0, 1.0, 0.0, 1.0, 0.0, 1.0, 0.0, 1.0, 1.0, 1.0, 1.0, 1.0, 1.0, 1.0, 1.0, 1.0, 1.0, 1.0, 1.0, 1.0, 1.0, 1.0, 1.0, 1.0, 1.0, 1.0, 1.0, 1.0, 1.0, 1.0, 1.0, 1.0, 0.1508, 1.0, 0.2591, 1.0, 0.2591, 1.0, 0.1508, 1.0, 0.0, 1.0, 0.0, 1.0, 0.0, 1.0, 0.0, 1.0, 0.0, 1.0, 0.0, 1.0, 0.0, 1.0, 0.0, 1.0, 0.0, 1.0, 0.0, 1.0, 0.0, 1.0, 0.0, 1.0, 1.0, 1.0, 1.0, 1.0, 1.0, 1.0, 1.0, 0.0, 0.7376, 0.0, 0.6664, 0.0, 0.6664, 0.0, 0.7376, 1.0, 0.0, 1.0, 0.0, 1.0, 0.0, 1.0, 0.0, 1.0, 1.0, 1.0, 1.0, 1.0, 1.0, 1.0, 1.0, 1.0, 0.9509, 1.0, 1.0, 1.0, 1.0, 1.0, 0.9509, 0.0, 0.6002, 0.0, 0.534, 0.0, 0.534, 0.0, 0.6002, 1.0, 1.0, 1.0, 1.0, 1.0, 1.0, 1.0, 1.0, 1.0, 0.0, 1.0, 0.0, 1.0, 0.0, 1.0, 0.0, 1.0, 1.0, 1.0, 1.0, 1.0, 1.0, 1.0, 1.0, 1.0, 1.0, 0.0, 1.0, 0.0, 1.0, 1.0, 1.0, 1.0, 0.6002, 1.0, 0.6664, 1.0, 0.6664, 1.0, 0.6002, 1.0, 0.0, 1.0, 0.0, 1.0, 0.0, 1.0, 0.0, 1.0, 0.0, 1.0, 0.0, 1.0, 0.0, 1.0, 0.0, 1.0, 0.402, 1.0, 0.534, 1.0, 0.534, 1.0, 0.402, 1.0, 1.0, 1.0, 1.0, 1.0, 1.0, 1.0, 1.0, 1.0, 1.0, 1.0, 1.0, 1.0, 1.0, 1.0, 1.0, 1.0, 0.0, 1.0, 0.0, 1.0, 0.0, 1.0, 0.0, 1.0, 0.0, 1.0, 0.0, 1.0, 0.0, 1.0, 0.0, 1.0, 1.0, 1.0, 1.0, 1.0, 1.0, 1.0, 1.0, 0.0, 0.1508, 0.0, 0.0, 0.0, 0.0, 0.0, 0.1508, 1.0, 0.0, 1.0, 0.0, 1.0, 0.0, 1.0, 0.0, 1.0, 0.0, 1.0, 0.0, 1.0, 0.0, 1.0, 0.0, 1.0, 0.0, 1.0, 0.0, 1.0, 0.0, 1.0, 0.0, 1.0, 1.0, 1.0, 1.0, 1.0, 1.0, 1.0, 1.0, 1.0, 0.0, 1.0, 0.0, 1.0, 0.0, 1.0, 0.0, 1.0, 0.0, 1.0, 0.0, 1.0, 0.0, 1.0, 0.0, 1.0, 1.0, 1.0, 1.0, 1.0, 1.0, 1.0, 1.0, 1.0, 0.0, 1.0, 0.0, 1.0, 0.0, 1.0, 0.0, 1.0, 1.0, 1.0, 1.0, 1.0, 1.0, 1.0, 1.0, 1.0, 1.0, 1.0, 1.0, 1.0, 1.0, 1.0, 1.0, 1.0, 0.0, 1.0, 0.0, 1.0, 0.0, 1.0, 0.0, 1.0, 0.0, 1.0, 0.0, 1.0, 0.0, 1.0, 0.0, 1.0, 0.0, 1.0, 0.0, 1.0, 0.0, 1.0, 0.0, 0.0, 0.3306, 0.0, 0.2591, 0.0, 0.2591, 0.0, 0.3306, 1.0, 1.0, 1.0, 1.0, 1.0, 1.0, 1.0, 1.0, 1.0, 0.0, 1.0, 0.0, 1.0, 0.0, 1.0, 0.0, 1.0, 0.0, 1.0, 0.0, 1.0, 0.0, 1.0, 0.0, 1.0, 0.0, 1.0, 0.0, 1.0, 0.0, 1.0, 0.0, 1.0, 0.0, 1.0, 0.0, 1.0, 0.0, 1.0, 0.0, 1.0, 0.0, 1.0, 0.0, 1.0, 0.0, 1.0, 0.0, 1.0, 0.0, 1.0, 0.0, 1.0, 0.0, 1.0, 0.0, 1.0, 0.0, 1.0, 0.0, 1.0, 0.0, 1.0, 0.0, 1.0, 0.0, 1.0, 0.0, 1.0, 0.0, 1.0, 0.0, 1.0, 0.0, 1.0, 0.0, 1.0, 0.0, 1.0, 0.0, 1.0, 0.0, 1.0, 0.0, 1.0, 0.0, 1.0, 0.0, 1.0, 0.0, 1.0, 0.0, 1.0, 0.0, 1.0, 0.0, 1.0, 0.0, 1.0, 0.0, 1.0, 0.0, 1.0, 0.0, 1.0, 0.0, 1.0, 0.0, 1.0, 0.0, 1.0, 0.0, 1.0, 0.0, 1.0, 0.0, 1.0, 0.0, 1.0, 0.0, 1.0, 0.0, 1.0, 0.0, 1.0, 0.0, 1.0, 0.0, 1.0, 0.0, 1.0, 0.0, 1.0, 0.0, 1.0, 0.0, 1.0, 0.0, 1.0, 0.0, 1.0, 0.0, 1.0, 0.0, 1.0, 0.0, 1.0, 0.0, 1.0, 0.0, 1.0, 0.0, 1.0, 0.0, 1.0, 0.0, 1.0, 0.0, 1.0, 0.0, 1.0, 0.0, 1.0, 0.0, 1.0, 0.0, 1.0, 0.0, 1.0, 0.0, 1.0, 0.0, 1.0, 0.0, 1.0, 0.0, 1.0, 0.0, 1.0, 0.0, 1.0, 0.0, 1.0, 0.0])
me_plane.materials.append(mat_nose)
me_plane.materials.append(mat_yellow)
me_plane.materials.append(mat_grzywa)
me_plane.materials.append(mat_material_001)
me_plane.use_remesh_fix_poles = True
me_plane.use_remesh_preserve_attributes = False
me_plane.update()

# ---- objects
ob_empty = bpy.data.objects.new('Empty', None)
ob_plane = bpy.data.objects.new('Plane', me_plane)
ob_empty_001 = bpy.data.objects.new('Empty.001', None)

# ---- transforms, parenting, visibility, modifiers, constraints
ob_empty.location = (1.065, 0.0, 0.0)
ob_empty.rotation_euler = (1.571, -0.0, 0.0)
ob_empty.empty_display_type = 'IMAGE'
ob_empty.empty_display_size = 5.282
ob_empty.empty_image_offset = (-0.5088, -0.4891)
ob_empty.empty_image_depth = 'BACK'
ob_empty.empty_image_side = 'FRONT'
ob_plane.location = (0.0, 0.0, 1.21)
ob_plane.rotation_euler = (1.571, -0.0, 0.0)
_m = ob_plane.modifiers.new('Mirror', 'MIRROR')
_m.use_axis = (False, False, True)
_m.use_clip = True
ob_empty_001.location = (0.0, 0.0, 0.0)
ob_empty_001.rotation_euler = (1.571, -0.0, -0.0)
ob_empty_001.empty_display_type = 'IMAGE'
ob_empty_001.empty_display_size = 3.763
ob_empty_001.empty_image_offset = (-0.3956, -0.5667)
ob_empty_001.empty_image_depth = 'BACK'
ob_empty_001.show_empty_image_perspective = False
ob_empty_001.empty_image_side = 'FRONT'

# ---- collection membership
col_collection.objects.link(ob_empty)
col_collection.objects.link(ob_plane)
col_collection.objects.link(ob_empty_001)

# ---- scene / render settings (as saved in the file)
scene.frame_start = 1; scene.frame_end = 250; scene.frame_set(3)
scene.render.engine = 'BLENDER_EEVEE_NEXT'
scene.cycles.use_denoising = False
scene.cycles.samples = 128
scene.cycles.sampling_pattern = 'TABULATED_SOBOL'
scene.cycles.use_adaptive_sampling = False
scene.cycles.use_light_tree = False
scene.view_settings.view_transform = 'Filmic'
bpy.context.view_layer.update()

# ---- added for rendering (the .blend has no active camera and no usable light): camera, sun
cam_auto = bpy.data.cameras.new('AutoCamera')
cam_auto.lens = 50.0
cam_auto.sensor_width = 36.0
cam_auto.clip_end = 1000.0
ob_auto_camera = bpy.data.objects.new('AutoCamera', cam_auto)
scene.collection.objects.link(ob_auto_camera)
ob_auto_camera.location = (4.51048, -4.81177, 4.35307)
ob_auto_camera.rotation_euler = (1.09748, -7.21219e-08, 0.694738)
scene.camera = ob_auto_camera
light_auto_sun = bpy.data.lights.new('AutoSun', 'SUN')
light_auto_sun.energy = 3.0
light_auto_sun.angle = 0.0523599
ob_auto_sun = bpy.data.objects.new('AutoSun', light_auto_sun)
scene.collection.objects.link(ob_auto_sun)
ob_auto_sun.rotation_euler = (0.872665, 0.174533, 0.523599)
bpy.context.view_layer.update()
